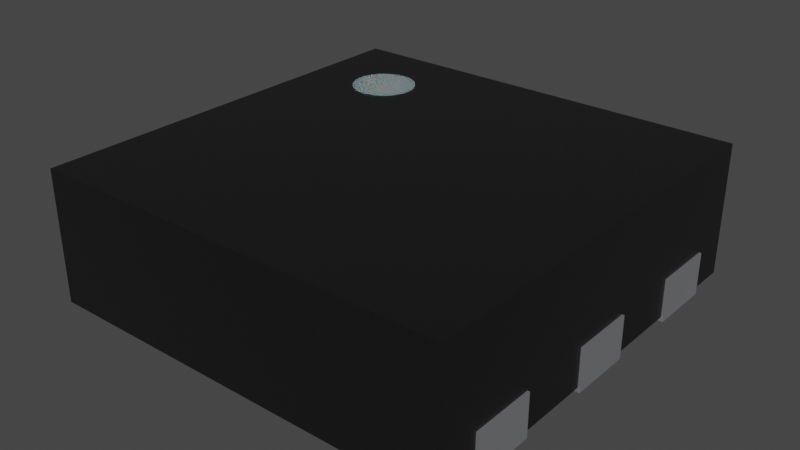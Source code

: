 # Source: DFN-6-1EP_2x2mm_P0.65mm_EP1x1.6mm.blend  (saved by Blender 4.1.23; exported with 4.5.12 LTS)
import bpy
from mathutils import Matrix  # noqa: F401  (used for matrix-valued properties, if any)

bpy.ops.wm.read_factory_settings(use_empty=True)
scene = bpy.context.scene
scene.name = 'Scene'

# ---- collections
col_collection = bpy.data.collections.new('Collection'); scene.collection.children.link(col_collection)

# ---- materials (node trees are filled in below, after node groups)
mat_metal_pins = bpy.data.materials.new('metal_pins')
mat_metal_pins.use_transparent_shadow = False
mat_metal_pins.preview_render_type = 'CUBE'
mat_plastic_chip = bpy.data.materials.new('plastic_chip')
mat_plastic_chip.use_transparent_shadow = False
mat_plastic_chip.preview_render_type = 'CUBE'
mat_white_markings = bpy.data.materials.new('white_markings')
mat_white_markings.use_transparent_shadow = False
mat_white_markings.preview_render_type = 'FLAT'

# ---- material node trees
mat_metal_pins.use_nodes = True; mat_metal_pins.node_tree.nodes.clear()
_N = mat_metal_pins.node_tree.nodes; _L = mat_metal_pins.node_tree.links
n0 = _N.new('ShaderNodeMapping'); n0.name = 'Mapping'; n0.location = (-1447, -91)
n0.inputs[3].default_value = (4.8, 1.2, 1.1)
n1 = _N.new('ShaderNodeBsdfPrincipled'); n1.name = 'Principled BSDF'; n1.location = (-560, 254)
n1.distribution = 'GGX'
n1.subsurface_method = 'BURLEY'
n1.inputs[1].default_value = 0.7818
n1.inputs[2].default_value = 0.2886
n1.inputs[3].default_value = 1.45
n1.inputs[13].default_value = 0.0
n1.inputs[27].default_value = (0.0, 0.0, 0.0, 1.0)
n1.inputs[28].default_value = 1.0
n2 = _N.new('ShaderNodeOutputMaterial'); n2.name = 'Material Output.002'; n2.location = (-205, 253)
n2.width = 213
n3 = _N.new('ShaderNodeTexNoise'); n3.name = 'Noise Texture.002'; n3.location = (-1228, -73)
n3.inputs[2].default_value = 0.1
n3.inputs[3].default_value = 7.0
n3.inputs[4].default_value = 0.6
n3.inputs[8].default_value = 0.4
n4 = _N.new('ShaderNodeTexCoord'); n4.name = 'Texture Coordinate'; n4.location = (-1636, -116)
n5 = _N.new('ShaderNodeMix'); n5.name = 'Mix.001'; n5.location = (-921, 45)
n5.data_type = 'RGBA'
n5.inputs[6].default_value = (0.9398, 0.9547, 1.0, 1.0)
n5.inputs[7].default_value = (0.13, 0.1259, 0.1359, 1.0)
n6 = _N.new('ShaderNodeBump'); n6.name = 'Bump.001'; n6.location = (-1001, -227)
n6.inputs[0].default_value = 0.05
n6.inputs[1].default_value = 0.01
n6.inputs[2].default_value = 1.0
_L.new(n1.outputs[0], n2.inputs[0])
_L.new(n3.outputs[0], n6.inputs[3])
_L.new(n0.outputs[0], n3.inputs[0])
_L.new(n3.outputs[0], n5.inputs[0])
_L.new(n4.outputs[3], n0.inputs[0])
_L.new(n5.outputs[2], n1.inputs[0])
_L.new(n6.outputs[0], n1.inputs[5])
n2.is_active_output = True
mat_plastic_chip.use_nodes = True; mat_plastic_chip.node_tree.nodes.clear()
_N = mat_plastic_chip.node_tree.nodes; _L = mat_plastic_chip.node_tree.links
n0 = _N.new('ShaderNodeBsdfPrincipled'); n0.name = 'Principled BSDF'; n0.location = (10, 300)
n0.distribution = 'GGX'
n0.subsurface_method = 'BURLEY'
n0.inputs[0].default_value = (0.009312, 0.009312, 0.009312, 1.0)
n0.inputs[1].default_value = 0.1372
n0.inputs[2].default_value = 0.3706
n0.inputs[3].default_value = 1.45
n0.inputs[27].default_value = (0.0, 0.0, 0.0, 1.0)
n0.inputs[28].default_value = 1.0
n1 = _N.new('ShaderNodeOutputMaterial'); n1.name = 'Material Output'; n1.location = (300, 300)
n2 = _N.new('ShaderNodeTexNoise'); n2.name = 'Noise Texture'; n2.location = (-893, 54)
n2.inputs[2].default_value = 200.0
n2.inputs[3].default_value = 3.6
n2.inputs[4].default_value = 0.8375
n3 = _N.new('ShaderNodeBump'); n3.name = 'Bump'; n3.location = (-604, -53)
n3.inputs[0].default_value = 0.08
n3.inputs[1].default_value = 1.0
n3.inputs[2].default_value = 1.0
_L.new(n0.outputs[0], n1.inputs[0])
_L.new(n2.outputs[0], n3.inputs[3])
_L.new(n3.outputs[0], n0.inputs[5])
n1.is_active_output = True
mat_white_markings.use_nodes = True; mat_white_markings.node_tree.nodes.clear()
_N = mat_white_markings.node_tree.nodes; _L = mat_white_markings.node_tree.links
n0 = _N.new('ShaderNodeOutputMaterial'); n0.name = 'Material Output'; n0.location = (300, 300)
n1 = _N.new('ShaderNodeBsdfPrincipled'); n1.name = 'Principled BSDF'; n1.location = (-34, 272)
n1.distribution = 'GGX'
n1.subsurface_method = 'BURLEY'
n1.inputs[1].default_value = 0.02
n1.inputs[2].default_value = 0.4636
n1.inputs[3].default_value = 1.4
n1.inputs[8].default_value = 1.0
n1.inputs[10].default_value = 0.3682
n1.inputs[13].default_value = 0.6591
n1.inputs[18].default_value = 0.2318
n1.inputs[20].default_value = 0.6709
n1.inputs[24].default_value = 0.1191
n1.inputs[27].default_value = (0.0, 0.0, 0.0, 1.0)
n1.inputs[28].default_value = 1.0
n2 = _N.new('ShaderNodeMapping'); n2.name = 'Mapping'; n2.location = (-1010, 265)
n2.inputs[3].default_value = (3.0, 1.0, 1.0)
n3 = _N.new('ShaderNodeTexCoord'); n3.name = 'Texture Coordinate'; n3.location = (-1250, 180)
n4 = _N.new('ShaderNodeBump'); n4.name = 'Bump'; n4.location = (-376, -99)
n4.inputs[0].default_value = 0.05
n4.inputs[1].default_value = 1.0
n4.inputs[2].default_value = 1.0
n5 = _N.new('ShaderNodeTexNoise'); n5.name = 'Noise Texture'; n5.location = (-662, 176)
n5.inputs[2].default_value = 88.0
n5.inputs[3].default_value = 10.8
n5.inputs[4].default_value = 0.9167
n5.inputs[8].default_value = 1.6
n6 = _N.new('ShaderNodeValToRGB'); n6.name = 'ColorRamp'; n6.location = (-354, 186)
while len(n6.color_ramp.elements) > 1: n6.color_ramp.elements.remove(n6.color_ramp.elements[-1])
n6.color_ramp.elements[0].position = 0.0; n6.color_ramp.elements[0].color = (0.2596, 0.2596, 0.2596, 1.0)
_e = n6.color_ramp.elements.new(1.0); _e.color = (0.6303, 0.6303, 0.6303, 1.0)
n7 = _N.new('ShaderNodeMix'); n7.name = 'Mix'; n7.location = (-204, 152)
n7.data_type = 'RGBA'
n7.inputs[0].default_value = 0.3682
n7.inputs[7].default_value = (0.2525, 0.2525, 0.2525, 1.0)
_L.new(n5.outputs[0], n6.inputs[0])
_L.new(n1.outputs[0], n0.inputs[0])
_L.new(n3.outputs[2], n2.inputs[0])
_L.new(n2.outputs[0], n5.inputs[0])
_L.new(n5.outputs[0], n4.inputs[3])
_L.new(n4.outputs[0], n1.inputs[5])
_L.new(n6.outputs[0], n7.inputs[6])
_L.new(n7.outputs[2], n1.inputs[0])
n0.is_active_output = True

# ---- world
world_world = bpy.data.worlds.new('World'); scene.world = world_world
world_world.use_nodes = True; world_world.node_tree.nodes.clear()
_N = world_world.node_tree.nodes; _L = world_world.node_tree.links
n0 = _N.new('ShaderNodeOutputWorld'); n0.name = 'World Output'; n0.location = (300, 300)
n1 = _N.new('ShaderNodeBackground'); n1.name = 'Background'; n1.location = (10, 300)
n1.inputs[0].default_value = (0.05088, 0.05088, 0.05088, 1.0)
_L.new(n1.outputs[0], n0.inputs[0])
n0.is_active_output = True
world_world.color = (0.05088, 0.05088, 0.05088)
world_world.use_sun_shadow = False
world_world.sun_shadow_jitter_overblur = 0.0

# ---- meshes
me_shape_indexedfaceset_049 = bpy.data.meshes.new('Shape_IndexedFaceSet.049')
me_shape_indexedfaceset_049.from_pydata([(-0.325, -0.307, 0.0), (-0.354, -0.315, 0.0), (-0.325, -0.205, 0.0), (-0.297, -0.271, 0.0), (-0.339, -0.199, 0.0), (-0.394, -0.315, 0.0), (-0.339, -0.313, 0.008), (-0.339, -0.313, 0.0), (-0.313, -0.298, 0.008), (-0.313, -0.298, 0.0), (-0.303, -0.285, 0.008), (-0.303, -0.285, 0.0), (-0.297, -0.271, 0.008), (-0.295, -0.256, 0.0), (-0.297, -0.241, 0.0), (-0.303, -0.226, 0.0), (-0.325, -0.205, 0.008), (-0.313, -0.214, 0.0), (-0.354, -0.197, 0.0), (-0.394, -0.197, 0.079), (-0.394, -0.197, 0.0), (0.303, -0.03, 0.008), (0.325, -0.205, 0.008), (0.339, -0.057, 0.008), (0.339, -0.199, 0.008), (-0.39, 0.315, 0.008), (-0.39, 0.39, 0.008), (-0.354, -0.197, 0.008), (-0.339, 0.313, 0.008), (-0.39, -0.059, 0.008), (-0.39, -0.197, 0.008), (0.297, -0.241, 0.008), (0.295, -0.256, 0.008), (-0.325, -0.051, 0.008), (-0.339, -0.199, 0.008), (0.297, -0.271, 0.008), (0.39, -0.197, 0.008), (-0.313, -0.042, 0.008), (-0.303, -0.226, 0.008), (-0.177, -0.323, 0.008), (-0.39, -0.39, 0.008), (-0.325, -0.307, 0.008), (-0.297, -0.241, 0.008), (-0.295, -0.256, 0.008), (-0.313, -0.214, 0.008), (0.303, -0.285, 0.008), (0.313, -0.298, 0.008), (0.325, -0.307, 0.008), (0.325, 0.205, 0.008), (0.39, -0.315, 0.008), (0.325, 0.051, 0.008), (-0.098, 0.323, 0.008), (-0.303, 0.285, 0.008), (0.297, 0.015, 0.008), (-0.297, 0.241, 0.008), (0.339, 0.199, 0.008), (0.339, 0.057, 0.008), (-0.303, 0.226, 0.008), (-0.313, 0.214, 0.008), (-0.339, 0.057, 0.008), (-0.354, -0.315, 0.008), (-0.39, -0.315, 0.008), (-0.325, 0.205, 0.008), (-0.325, 0.051, 0.008), (0.325, 0.307, 0.008), (0.313, 0.298, 0.008), (0.303, 0.285, 0.008), (0.339, 0.313, 0.008), (0.297, 0.271, 0.008), (-0.303, 0.03, 0.008), (-0.297, 0.015, 0.008), (0.295, 0.256, 0.008), (-0.39, 0.197, 0.079), (-0.39, 0.197, 0.008), (-0.39, 0.059, 0.079), (-0.39, 0.059, 0.008), (-0.39, -0.059, 0.079), (-0.39, -0.315, 0.079), (-0.394, -0.315, 0.079), (-0.39, -0.197, 0.079), (0.39, 0.315, 0.079), (0.39, 0.315, 0.008), (0.39, 0.39, 0.008), (0.39, 0.059, 0.008), (0.39, 0.197, 0.008), (-0.39, 0.39, 0.252), (0.354, 0.315, 0.008), (0.339, 0.313, 0.0), (0.325, 0.307, 0.0), (0.313, 0.298, 0.0), (0.295, 0.256, 0.0), (0.303, 0.226, 0.008), (0.297, 0.241, 0.008), (0.313, 0.214, 0.008), (0.313, 0.214, 0.0), (0.354, 0.197, 0.008), (0.339, 0.199, 0.0), (-0.394, 0.315, 0.079), (-0.39, 0.315, 0.079), (-0.354, 0.315, 0.008), (0.39, 0.197, 0.079), (-0.339, 0.199, 0.008), (-0.354, 0.197, 0.008), (-0.303, 0.226, 0.0), (-0.297, 0.241, 0.0), (-0.295, 0.256, 0.008), (-0.295, 0.256, 0.0), (-0.297, 0.271, 0.008), (-0.297, 0.271, 0.0), (-0.313, 0.298, 0.008), (-0.303, 0.285, 0.0), (-0.325, 0.307, 0.008), (-0.313, 0.298, 0.0), (-0.325, 0.307, 0.0), (-0.339, 0.313, 0.0), (-0.354, 0.197, 0.0), (0.394, 0.059, 0.0), (0.354, 0.059, 0.008), (0.354, 0.059, 0.0), (0.339, 0.057, 0.0), (0.325, 0.051, 0.0), (0.313, 0.042, 0.008), (0.313, 0.042, 0.0), (0.303, 0.03, 0.008), (0.303, 0.03, 0.0), (0.295, 0.0, 0.008), (0.295, 0.0, 0.0), (0.297, -0.015, 0.008), (0.313, -0.042, 0.008), (0.303, -0.03, 0.0), (0.325, -0.051, 0.008), (-0.354, 0.059, 0.008), (-0.394, 0.059, 0.0), (0.39, -0.059, 0.079), (0.39, -0.059, 0.008), (0.354, -0.059, 0.008), (0.394, -0.059, 0.0), (-0.339, -0.057, 0.008), (-0.339, -0.057, 0.0), (-0.303, -0.03, 0.008), (-0.303, -0.03, 0.0), (-0.297, -0.015, 0.008), (-0.295, 0.0, 0.008), (-0.295, 0.0, 0.0), (-0.297, 0.015, 0.0), (-0.313, 0.042, 0.008), (-0.313, 0.042, 0.0), (-0.339, 0.057, 0.0), (-0.354, -0.059, 0.008), (-0.354, -0.059, 0.0), (0.39, -0.197, 0.079), (0.354, -0.197, 0.008), (0.325, -0.205, 0.0), (0.313, -0.214, 0.008), (0.303, -0.226, 0.008), (0.303, -0.226, 0.0), (0.297, -0.241, 0.0), (0.303, -0.285, 0.0), (0.339, -0.313, 0.008), (0.354, -0.315, 0.0), (0.39, -0.315, 0.079), (0.354, -0.315, 0.008), (0.39, -0.39, 0.008), (-0.177, -0.323, 0.0), (0.177, -0.323, 0.008), (0.177, -0.323, 0.0), (0.177, 0.323, 0.0), (0.177, 0.323, 0.008), (-0.098, 0.323, 0.0), (-0.177, 0.244, 0.008), (-0.177, 0.244, 0.0), (0.39, 0.39, 0.252), (-0.39, -0.39, 0.252), (0.39, -0.39, 0.252), (-0.394, -0.059, 0.079), (0.394, 0.197, 0.079), (0.394, -0.197, 0.079), (0.394, -0.315, 0.079), (0.39, 0.059, 0.079), (0.394, -0.059, 0.079), (0.303, 0.285, 0.0), (0.354, 0.197, 0.0), (0.354, 0.315, 0.0), (0.394, 0.315, 0.0), (0.297, 0.271, 0.0), (0.394, 0.197, 0.0), (0.325, 0.205, 0.0), (0.297, 0.241, 0.0), (0.303, 0.226, 0.0), (0.394, 0.315, 0.079), (-0.325, 0.205, 0.0), (-0.339, 0.199, 0.0), (-0.313, 0.214, 0.0), (-0.354, 0.315, 0.0), (-0.394, 0.197, 0.0), (-0.394, 0.315, 0.0), (-0.394, 0.197, 0.079), (0.354, -0.059, 0.0), (0.297, 0.015, 0.0), (0.325, -0.051, 0.0), (0.297, -0.015, 0.0), (0.339, -0.057, 0.0), (0.313, -0.042, 0.0), (0.394, 0.059, 0.079), (-0.325, -0.051, 0.0), (-0.313, -0.042, 0.0), (-0.354, 0.059, 0.0), (-0.325, 0.051, 0.0), (-0.297, -0.015, 0.0), (-0.303, 0.03, 0.0), (-0.394, 0.059, 0.079), (-0.394, -0.059, 0.0), (0.313, -0.214, 0.0), (0.339, -0.199, 0.0), (0.354, -0.197, 0.0), (0.394, -0.197, 0.0), (0.297, -0.271, 0.0), (0.295, -0.256, 0.0), (0.325, -0.307, 0.0), (0.339, -0.313, 0.0), (0.313, -0.298, 0.0), (0.394, -0.315, 0.0), (-0.2362, 0.2953, 0.252), (-0.2362, 0.2953, 0.2532), (-0.2247, 0.2941, 0.252), (-0.2247, 0.2941, 0.2532), (-0.2136, 0.2908, 0.252), (-0.2136, 0.2908, 0.2532), (-0.2034, 0.2853, 0.252), (-0.2034, 0.2853, 0.2532), (-0.1945, 0.278, 0.252), (-0.1945, 0.278, 0.2532), (-0.1871, 0.269, 0.252), (-0.1871, 0.269, 0.2532), (-0.1817, 0.2588, 0.252), (-0.1817, 0.2588, 0.2532), (-0.1783, 0.2477, 0.252), (-0.1783, 0.2477, 0.2532), (-0.1772, 0.2362, 0.252), (-0.1772, 0.2362, 0.2532), (-0.1783, 0.2247, 0.252), (-0.1783, 0.2247, 0.2532), (-0.1817, 0.2136, 0.252), (-0.1817, 0.2136, 0.2532), (-0.1871, 0.2034, 0.252), (-0.1871, 0.2034, 0.2532), (-0.1945, 0.1945, 0.252), (-0.1945, 0.1945, 0.2532), (-0.2034, 0.1871, 0.252), (-0.2034, 0.1871, 0.2532), (-0.2136, 0.1817, 0.252), (-0.2136, 0.1817, 0.2532), (-0.2247, 0.1783, 0.252), (-0.2247, 0.1783, 0.2532), (-0.2362, 0.1772, 0.252), (-0.2362, 0.1772, 0.2532), (-0.2477, 0.1783, 0.252), (-0.2477, 0.1783, 0.2532), (-0.2588, 0.1817, 0.252), (-0.2588, 0.1817, 0.2532), (-0.269, 0.1871, 0.252), (-0.269, 0.1871, 0.2532), (-0.278, 0.1945, 0.252), (-0.278, 0.1945, 0.2532), (-0.2853, 0.2034, 0.252), (-0.2853, 0.2034, 0.2532), (-0.2908, 0.2136, 0.252), (-0.2908, 0.2136, 0.2532), (-0.2941, 0.2247, 0.252), (-0.2941, 0.2247, 0.2532), (-0.2953, 0.2362, 0.252), (-0.2953, 0.2362, 0.2532), (-0.2941, 0.2477, 0.252), (-0.2941, 0.2477, 0.2532), (-0.2908, 0.2588, 0.252), (-0.2908, 0.2588, 0.2532), (-0.2853, 0.269, 0.252), (-0.2853, 0.269, 0.2532), (-0.278, 0.278, 0.252), (-0.278, 0.278, 0.2532), (-0.269, 0.2853, 0.252), (-0.269, 0.2853, 0.2532), (-0.2588, 0.2908, 0.252), (-0.2588, 0.2908, 0.2532), (-0.2477, 0.2941, 0.252), (-0.2477, 0.2941, 0.2532)], [], [(11, 7, 0), (11, 0, 9), (18, 5, 1), (18, 1, 7), (18, 20, 5), (2, 11, 3), (2, 3, 13), (2, 4, 18), (2, 18, 7), (2, 7, 11), (15, 13, 14), (15, 2, 13), (17, 2, 15), (77, 61, 78), (61, 5, 78), (60, 1, 61), (61, 1, 5), (6, 7, 60), (60, 7, 1), (41, 0, 6), (6, 0, 7), (8, 9, 41), (41, 9, 0), (10, 11, 8), (8, 11, 9), (12, 3, 10), (10, 3, 11), (43, 13, 12), (12, 13, 3), (38, 14, 42), (42, 14, 43), (43, 14, 13), (44, 15, 38), (38, 15, 14), (16, 17, 44), (44, 17, 15), (34, 2, 16), (16, 2, 17), (27, 4, 34), (34, 4, 2), (27, 18, 4), (19, 30, 79), (27, 30, 18), (19, 20, 30), (30, 20, 18), (19, 5, 20), (78, 5, 19), (21, 154, 153), (164, 154, 21), (128, 22, 130), (153, 22, 128), (130, 24, 23), (25, 99, 26), (22, 24, 130), (148, 27, 137), (99, 28, 26), (29, 27, 148), (30, 27, 29), (164, 31, 154), (23, 151, 135), (28, 111, 26), (135, 151, 134), (24, 151, 23), (164, 32, 31), (137, 34, 33), (27, 34, 137), (164, 35, 32), (151, 36, 134), (33, 16, 37), (34, 16, 33), (38, 39, 139), (139, 39, 141), (40, 39, 41), (42, 39, 38), (43, 39, 42), (37, 44, 139), (164, 45, 35), (12, 39, 43), (10, 39, 12), (16, 44, 37), (8, 39, 10), (41, 39, 8), (164, 46, 45), (44, 38, 139), (164, 47, 46), (93, 121, 48), (91, 121, 93), (91, 123, 121), (40, 162, 39), (158, 162, 161), (47, 162, 158), (167, 123, 91), (73, 75, 102), (161, 162, 49), (121, 50, 48), (111, 51, 26), (164, 162, 47), (39, 162, 164), (109, 51, 111), (52, 51, 109), (142, 39, 169), (141, 39, 142), (125, 167, 164), (53, 167, 125), (167, 53, 123), (127, 125, 164), (107, 169, 52), (105, 169, 107), (54, 169, 105), (48, 56, 55), (57, 169, 54), (50, 56, 48), (58, 169, 57), (52, 169, 51), (55, 117, 95), (51, 82, 26), (56, 117, 55), (75, 131, 102), (167, 82, 51), (102, 59, 101), (6, 40, 41), (60, 40, 6), (61, 40, 60), (131, 59, 102), (62, 63, 58), (101, 63, 62), (167, 64, 82), (59, 63, 101), (95, 83, 84), (117, 83, 95), (65, 64, 167), (63, 145, 58), (58, 145, 169), (167, 66, 65), (64, 67, 82), (167, 68, 66), (145, 69, 169), (67, 86, 82), (69, 70, 169), (167, 71, 68), (70, 142, 169), (167, 92, 71), (127, 164, 21), (86, 81, 82), (21, 153, 128), (167, 91, 92), (26, 98, 25), (26, 85, 98), (85, 72, 98), (72, 74, 73), (73, 74, 75), (85, 74, 72), (85, 76, 74), (76, 30, 29), (76, 79, 30), (77, 40, 61), (79, 172, 77), (85, 172, 76), (76, 172, 79), (77, 172, 40), (78, 79, 77), (19, 79, 78), (80, 82, 81), (171, 82, 80), (100, 171, 80), (83, 100, 84), (178, 100, 83), (178, 171, 100), (150, 133, 134), (150, 134, 36), (162, 160, 49), (173, 150, 160), (173, 178, 133), (173, 133, 150), (173, 171, 178), (173, 160, 162), (171, 85, 82), (82, 85, 26), (80, 81, 189), (81, 183, 189), (86, 182, 81), (81, 182, 183), (67, 87, 86), (86, 87, 182), (64, 88, 67), (67, 88, 87), (65, 89, 64), (64, 89, 88), (66, 180, 65), (65, 180, 89), (68, 184, 66), (66, 184, 180), (71, 90, 68), (68, 90, 184), (91, 187, 92), (92, 187, 71), (71, 187, 90), (93, 188, 91), (91, 188, 187), (48, 94, 93), (93, 94, 188), (55, 186, 48), (48, 186, 94), (95, 96, 55), (55, 96, 186), (95, 181, 96), (97, 25, 98), (99, 25, 193), (97, 195, 25), (25, 195, 193), (175, 84, 100), (95, 84, 181), (175, 185, 84), (84, 185, 181), (101, 191, 102), (102, 191, 115), (62, 190, 101), (101, 190, 191), (58, 192, 62), (62, 192, 190), (57, 103, 58), (58, 103, 192), (54, 104, 57), (57, 104, 103), (105, 106, 54), (54, 106, 104), (52, 108, 107), (107, 108, 105), (105, 108, 106), (109, 110, 52), (52, 110, 108), (111, 112, 109), (109, 112, 110), (28, 113, 111), (111, 113, 112), (99, 114, 28), (28, 114, 113), (99, 193, 114), (72, 73, 196), (73, 194, 196), (102, 115, 73), (73, 115, 194), (178, 83, 203), (83, 116, 203), (117, 118, 83), (83, 118, 116), (56, 119, 117), (117, 119, 118), (50, 120, 56), (56, 120, 119), (121, 122, 50), (50, 122, 120), (123, 124, 121), (121, 124, 122), (53, 198, 123), (123, 198, 124), (125, 126, 53), (53, 126, 198), (21, 200, 127), (127, 200, 125), (125, 200, 126), (128, 129, 21), (21, 129, 200), (130, 202, 128), (128, 202, 129), (23, 199, 130), (130, 199, 202), (135, 201, 23), (23, 201, 199), (135, 197, 201), (210, 75, 74), (131, 75, 206), (210, 132, 75), (75, 132, 206), (179, 134, 133), (135, 134, 197), (179, 136, 134), (134, 136, 197), (137, 138, 148), (148, 138, 149), (33, 204, 137), (137, 204, 138), (37, 205, 33), (33, 205, 204), (139, 140, 37), (37, 140, 205), (141, 208, 139), (139, 208, 140), (142, 143, 141), (141, 143, 208), (69, 144, 70), (70, 144, 142), (142, 144, 143), (145, 209, 69), (69, 209, 144), (63, 146, 145), (145, 146, 209), (59, 207, 63), (63, 207, 146), (131, 147, 59), (59, 147, 207), (131, 206, 147), (76, 29, 174), (29, 211, 174), (148, 149, 29), (29, 149, 211), (150, 36, 176), (36, 215, 176), (151, 214, 36), (36, 214, 215), (24, 213, 151), (151, 213, 214), (22, 152, 24), (24, 152, 213), (153, 212, 22), (22, 212, 152), (154, 155, 153), (153, 155, 212), (31, 156, 154), (154, 156, 155), (32, 217, 31), (31, 217, 156), (45, 216, 35), (35, 216, 32), (32, 216, 217), (46, 157, 45), (45, 157, 216), (47, 220, 46), (46, 220, 157), (158, 218, 47), (47, 218, 220), (161, 219, 158), (158, 219, 218), (161, 159, 219), (177, 49, 160), (161, 49, 159), (177, 221, 49), (49, 221, 159), (172, 173, 162), (172, 162, 40), (169, 163, 170), (39, 163, 169), (39, 164, 163), (164, 165, 163), (164, 166, 165), (167, 166, 164), (167, 168, 166), (51, 168, 167), (51, 169, 168), (169, 170, 168), (196, 98, 72), (97, 98, 196), (174, 74, 76), (210, 74, 174), (189, 100, 80), (175, 100, 189), (176, 160, 150), (177, 160, 176), (203, 133, 178), (179, 133, 203), (180, 87, 88), (180, 88, 89), (181, 183, 182), (181, 182, 87), (181, 180, 184), (181, 185, 183), (181, 87, 180), (186, 184, 90), (186, 90, 187), (186, 96, 181), (186, 181, 184), (188, 186, 187), (94, 186, 188), (175, 183, 185), (189, 183, 175), (103, 191, 190), (103, 190, 192), (193, 194, 115), (193, 115, 191), (193, 195, 194), (113, 103, 104), (113, 104, 106), (113, 114, 193), (113, 193, 191), (113, 191, 103), (110, 106, 108), (110, 113, 106), (112, 113, 110), (97, 194, 195), (196, 194, 97), (124, 119, 120), (124, 120, 122), (197, 116, 118), (197, 118, 119), (197, 124, 198), (197, 136, 116), (197, 119, 124), (199, 198, 126), (199, 126, 200), (199, 201, 197), (199, 197, 198), (129, 199, 200), (202, 199, 129), (179, 203, 136), (203, 116, 136), (140, 138, 204), (140, 204, 205), (206, 211, 149), (206, 149, 138), (206, 132, 211), (207, 140, 208), (207, 208, 143), (207, 147, 206), (207, 206, 138), (207, 138, 140), (209, 143, 144), (209, 207, 143), (146, 207, 209), (210, 174, 132), (174, 211, 132), (212, 213, 152), (156, 214, 213), (156, 212, 155), (156, 213, 212), (159, 215, 214), (159, 221, 215), (159, 214, 156), (157, 217, 216), (218, 156, 217), (218, 219, 159), (218, 159, 156), (218, 217, 157), (220, 218, 157), (177, 215, 221), (176, 215, 177), (170, 163, 165), (166, 168, 170), (166, 170, 165), (172, 85, 171), (172, 171, 173), (222, 223, 225, 224), (224, 225, 227, 226), (226, 227, 229, 228), (228, 229, 231, 230), (230, 231, 233, 232), (232, 233, 235, 234), (234, 235, 237, 236), (236, 237, 239, 238), (238, 239, 241, 240), (240, 241, 243, 242), (242, 243, 245, 244), (244, 245, 247, 246), (246, 247, 249, 248), (248, 249, 251, 250), (250, 251, 253, 252), (252, 253, 255, 254), (254, 255, 257, 256), (256, 257, 259, 258), (258, 259, 261, 260), (260, 261, 263, 262), (262, 263, 265, 264), (264, 265, 267, 266), (266, 267, 269, 268), (268, 269, 271, 270), (270, 271, 273, 272), (272, 273, 275, 274), (274, 275, 277, 276), (276, 277, 279, 278), (278, 279, 281, 280), (280, 281, 283, 282), (225, 223, 285, 283, 281, 279, 277, 275, 273, 271, 269, 267, 265, 263, 261, 259, 257, 255, 253, 251, 249, 247, 245, 243, 241, 239, 237, 235, 233, 231, 229, 227), (282, 283, 285, 284), (284, 285, 223, 222), (222, 224, 226, 228, 230, 232, 234, 236, 238, 240, 242, 244, 246, 248, 250, 252, 254, 256, 258, 260, 262, 264, 266, 268, 270, 272, 274, 276, 278, 280, 282, 284)])
me_shape_indexedfaceset_049.polygons.foreach_set('use_smooth', [True] * 474)
me_shape_indexedfaceset_049.polygons.foreach_set('material_index', [0, 0, 0, 0, 0, 0, 0, 0, 0, 0, 0, 0, 0, 0, 0, 0, 0, 0, 0, 0, 0, 0, 0, 0, 0, 0, 0, 0, 0, 0, 0, 0, 0, 0, 0, 0, 0, 0, 0, 0, 0, 0, 0, 0, 0, 0, 0, 1, 1, 1, 1, 1, 1, 1, 1, 1, 1, 1, 1, 1, 1, 1, 1, 1, 1, 1, 1, 1, 1, 1, 1, 1, 1, 1, 1, 1, 1, 1, 1, 1, 1, 1, 1, 1, 1, 1, 1, 1, 1, 1, 1, 1, 1, 1, 1, 1, 1, 1, 1, 1, 1, 1, 1, 1, 1, 1, 1, 1, 1, 1, 1, 1, 1, 1, 1, 1, 1, 1, 1, 1, 1, 1, 1, 1, 1, 1, 1, 1, 1, 1, 1, 1, 1, 1, 1, 1, 1, 1, 1, 1, 1, 1, 1, 1, 1, 1, 1, 1, 1, 1, 1, 1, 1, 1, 1, 1, 1, 1, 1, 1, 0, 0, 1, 1, 1, 1, 1, 1, 1, 1, 1, 1, 1, 1, 1, 1, 1, 1, 0, 0, 0, 0, 0, 0, 0, 0, 0, 0, 0, 0, 0, 0, 0, 0, 0, 0, 0, 0, 0, 0, 0, 0, 0, 0, 0, 0, 0, 0, 0, 0, 0, 0, 0, 0, 0, 0, 0, 0, 0, 0, 0, 0, 0, 0, 0, 0, 0, 0, 0, 0, 0, 0, 0, 0, 0, 0, 0, 0, 0, 0, 0, 0, 0, 0, 0, 0, 0, 0, 0, 0, 0, 0, 0, 0, 0, 0, 0, 0, 0, 0, 0, 0, 0, 0, 0, 0, 0, 0, 0, 0, 0, 0, 0, 0, 0, 0, 0, 0, 0, 0, 0, 0, 0, 0, 0, 0, 0, 0, 0, 0, 0, 0, 0, 0, 0, 0, 0, 0, 0, 0, 0, 0, 0, 0, 0, 0, 0, 0, 0, 0, 0, 0, 0, 0, 0, 0, 0, 0, 0, 0, 0, 0, 0, 0, 0, 0, 0, 0, 0, 0, 0, 0, 0, 0, 0, 0, 0, 0, 1, 1, 0, 0, 0, 0, 0, 0, 0, 0, 0, 0, 0, 0, 0, 0, 0, 0, 0, 0, 0, 0, 0, 0, 0, 0, 0, 0, 0, 0, 0, 0, 0, 0, 0, 0, 0, 0, 0, 0, 0, 0, 0, 0, 0, 0, 0, 0, 0, 0, 0, 0, 0, 0, 0, 0, 0, 0, 0, 0, 0, 0, 0, 0, 0, 0, 0, 0, 0, 0, 0, 0, 0, 0, 0, 0, 0, 0, 0, 0, 0, 0, 0, 0, 0, 0, 0, 0, 0, 0, 0, 0, 0, 0, 0, 0, 0, 0, 0, 0, 1, 1, 2, 2, 2, 2, 2, 2, 2, 2, 2, 2, 2, 2, 2, 2, 2, 2, 2, 2, 2, 2, 2, 2, 2, 2, 2, 2, 2, 2, 2, 2, 2, 2, 2, 2])
_k = set([(0, 7), (0, 9), (1, 5), (1, 7), (2, 4), (2, 17), (3, 11), (3, 13), (4, 18), (5, 20), (5, 78), (6, 41), (6, 60), (8, 10), (8, 41), (9, 11), (10, 12), (12, 43), (13, 14), (14, 15), (15, 17), (16, 34), (16, 44), (18, 20), (19, 20), (19, 78), (19, 79), (21, 127), (21, 128), (22, 24), (22, 153), (23, 130), (23, 135), (24, 151), (25, 26), (25, 98), (25, 99), (26, 82), (26, 85), (27, 30), (27, 34), (28, 99), (28, 111), (29, 30), (29, 76), (29, 148), (30, 79), (31, 32), (31, 154), (32, 35), (33, 37), (33, 137), (35, 45), (36, 134), (36, 150), (36, 151), (37, 139), (38, 42), (38, 44), (39, 163), (39, 164), (39, 169), (40, 61), (40, 162), (40, 172), (42, 43), (45, 46), (46, 47), (47, 158), (48, 55), (48, 93), (49, 160), (49, 161), (49, 162), (50, 56), (50, 121), (51, 167), (51, 169), (52, 107), (52, 109), (53, 123), (53, 125), (54, 57), (54, 105), (55, 95), (56, 117), (57, 58), (58, 62), (59, 63), (59, 131), (60, 61), (61, 77), (62, 101), (63, 145), (64, 65), (64, 67), (65, 66), (66, 68), (67, 86), (68, 71), (69, 70), (69, 145), (70, 142), (71, 92), (72, 73), (72, 98), (72, 196), (73, 75), (73, 102), (74, 75), (74, 76), (74, 210), (75, 131), (76, 174), (77, 78), (77, 79), (80, 81), (80, 100), (80, 189), (81, 82), (81, 86), (82, 171), (83, 84), (83, 117), (83, 178), (84, 95), (84, 100), (85, 171), (85, 172), (87, 88), (87, 182), (88, 89), (89, 180), (90, 184), (90, 187), (91, 92), (91, 93), (94, 186), (94, 188), (96, 181), (96, 186), (97, 98), (97, 195), (97, 196), (100, 175), (101, 102), (103, 104), (103, 192), (104, 106), (105, 107), (106, 108), (108, 110), (109, 111), (110, 112), (112, 113), (113, 114), (114, 193), (115, 191), (115, 194), (116, 118), (116, 136), (116, 203), (118, 119), (119, 120), (120, 122), (121, 123), (122, 124), (124, 198), (125, 127), (126, 198), (126, 200), (128, 130), (129, 200), (129, 202), (132, 206), (132, 210), (132, 211), (133, 134), (133, 178), (133, 179), (134, 135), (136, 179), (136, 197), (137, 148), (138, 149), (138, 204), (139, 141), (140, 205), (140, 208), (141, 142), (143, 144), (143, 208), (144, 209), (146, 207), (146, 209), (147, 206), (147, 207), (149, 211), (150, 160), (150, 176), (152, 212), (152, 213), (153, 154), (155, 156), (155, 212), (156, 217), (157, 216), (157, 220), (158, 161), (159, 219), (159, 221), (160, 177), (162, 173), (163, 165), (163, 170), (164, 165), (164, 167), (165, 166), (166, 167), (166, 168), (168, 170), (171, 173), (172, 173), (174, 210), (174, 211), (175, 185), (175, 189), (176, 177), (176, 215), (177, 221), (178, 203), (179, 203), (180, 184), (181, 185), (182, 183), (183, 185), (183, 189), (187, 188), (190, 191), (190, 192), (193, 195), (194, 195), (194, 196), (197, 201), (199, 201), (199, 202), (204, 205), (213, 214), (214, 215), (215, 221), (216, 217), (218, 219), (218, 220), (222, 224), (222, 284), (223, 225), (223, 285), (224, 226), (225, 227), (226, 228), (227, 229), (228, 230), (229, 231), (230, 232), (231, 233), (232, 234), (233, 235), (234, 236), (235, 237), (236, 238), (237, 239), (238, 240), (239, 241), (240, 242), (241, 243), (242, 244), (243, 245), (244, 246), (245, 247), (246, 248), (247, 249), (248, 250), (249, 251), (250, 252), (251, 253), (252, 254), (253, 255), (254, 256), (255, 257), (256, 258), (257, 259), (258, 260), (259, 261), (260, 262), (261, 263), (262, 264), (263, 265), (264, 266), (265, 267), (266, 268), (267, 269), (268, 270), (269, 271), (270, 272), (271, 273), (272, 274), (273, 275), (274, 276), (275, 277), (276, 278), (277, 279), (278, 280), (279, 281), (280, 282), (281, 283), (282, 284), (283, 285)])
me_shape_indexedfaceset_049.attributes.new('sharp_edge', 'BOOLEAN', 'EDGE').data.foreach_set('value', [ (min(e.vertices), max(e.vertices)) in _k for e in me_shape_indexedfaceset_049.edges])
_uv = me_shape_indexedfaceset_049.uv_layers.new(name='UVMap')
_uv.uv.foreach_set('vector', [0.1371, 0.1145, 0.09146, 0.07894, 0.1092, 0.08655, 0.1371, 0.1145, 0.1092, 0.08655, 0.1245, 0.09797, 0.07242, 0.2261, 0.02166, 0.0764, 0.07242, 0.0764, 0.07242, 0.2261, 0.07242, 0.0764, 0.09146, 0.07894, 0.07242, 0.2261, 0.02166, 0.2261, 0.02166, 0.0764, 0.1092, 0.216, 0.1371, 0.1145, 0.1448, 0.1322, 0.1092, 0.216, 0.1448, 0.1322, 0.1473, 0.1513, 0.1092, 0.216, 0.09146, 0.2236, 0.07242, 0.2261, 0.1092, 0.216, 0.07242, 0.2261, 0.09146, 0.07894, 0.1092, 0.216, 0.09146, 0.07894, 0.1371, 0.1145, 0.1371, 0.1893, 0.1473, 0.1513, 0.1448, 0.1703, 0.1371, 0.1893, 0.1092, 0.216, 0.1473, 0.1513, 0.1245, 0.2046, 0.1092, 0.216, 0.1371, 0.1893, 0.02674, 0.5568, 0.02674, 0.4667, 0.02166, 0.5568, 0.02674, 0.4667, 0.02166, 0.4565, 0.02166, 0.5568, 0.07242, 0.4667, 0.07242, 0.4565, 0.02674, 0.4667, 0.02674, 0.4667, 0.07242, 0.4565, 0.02166, 0.4565, 0.09146, 0.4667, 0.09146, 0.4565, 0.07242, 0.4667, 0.07242, 0.4667, 0.09146, 0.4565, 0.07242, 0.4565, 0.1092, 0.4667, 0.1092, 0.4565, 0.09146, 0.4667, 0.09146, 0.4667, 0.1092, 0.4565, 0.09146, 0.4565, 0.1245, 0.4667, 0.1245, 0.4565, 0.1092, 0.4667, 0.1092, 0.4667, 0.1245, 0.4565, 0.1092, 0.4565, 0.1145, 0.4667, 0.1145, 0.4565, 0.09797, 0.4667, 0.09797, 0.4667, 0.1145, 0.4565, 0.09797, 0.4565, 0.1322, 0.4667, 0.1322, 0.4565, 0.1145, 0.4667, 0.1145, 0.4667, 0.1322, 0.4565, 0.1145, 0.4565, 0.1513, 0.4667, 0.1513, 0.4565, 0.1322, 0.4667, 0.1322, 0.4667, 0.1513, 0.4565, 0.1322, 0.4565, 0.1893, 0.4667, 0.1703, 0.4565, 0.1703, 0.4667, 0.1703, 0.4667, 0.1703, 0.4565, 0.1513, 0.4667, 0.1513, 0.4667, 0.1703, 0.4565, 0.1513, 0.4565, 0.2046, 0.4667, 0.1893, 0.4565, 0.1893, 0.4667, 0.1893, 0.4667, 0.1893, 0.4565, 0.1703, 0.4565, 0.1092, 0.4667, 0.1245, 0.4565, 0.1245, 0.4667, 0.2046, 0.4667, 0.2046, 0.4565, 0.1893, 0.4565, 0.09146, 0.4667, 0.1092, 0.4565, 0.1092, 0.4667, 0.1092, 0.4667, 0.1092, 0.4565, 0.1245, 0.4565, 0.07242, 0.4667, 0.09146, 0.4565, 0.09146, 0.4667, 0.09146, 0.4667, 0.09146, 0.4565, 0.1092, 0.4565, 0.07242, 0.4667, 0.07242, 0.4565, 0.09146, 0.4565, 0.02166, 0.5568, 0.02674, 0.4667, 0.02674, 0.5568, 0.07242, 0.4667, 0.02674, 0.4667, 0.07242, 0.4565, 0.02166, 0.5568, 0.02166, 0.4565, 0.02674, 0.4667, 0.02674, 0.4667, 0.02166, 0.4565, 0.07242, 0.4565, 0.2261, 0.5568, 0.0764, 0.4565, 0.2261, 0.4565, 0.0764, 0.5568, 0.0764, 0.4565, 0.2261, 0.5568, 0.9062, 0.4381, 0.9062, 0.1893, 0.9189, 0.2046, 0.7463, 0.06625, 0.9062, 0.1893, 0.9062, 0.4381, 0.9189, 0.4228, 0.9341, 0.216, 0.9341, 0.4114, 0.9189, 0.2046, 0.9341, 0.216, 0.9189, 0.4228, 0.9341, 0.4114, 0.9519, 0.2236, 0.9519, 0.4038, 0.02674, 0.8759, 0.07242, 0.8759, 0.02674, 0.9711, 0.9341, 0.216, 0.9519, 0.2236, 0.9341, 0.4114, 0.07242, 0.4013, 0.07242, 0.2261, 0.09146, 0.4038, 0.07242, 0.8759, 0.09146, 0.8734, 0.02674, 0.9711, 0.02674, 0.4013, 0.07242, 0.2261, 0.07242, 0.4013, 0.02674, 0.2261, 0.07242, 0.2261, 0.02674, 0.4013, 0.7463, 0.06625, 0.8986, 0.1703, 0.9062, 0.1893, 0.9519, 0.4038, 0.9709, 0.2261, 0.9709, 0.4013, 0.09146, 0.8734, 0.1092, 0.8657, 0.02674, 0.9711, 0.9709, 0.4013, 0.9709, 0.2261, 1.017, 0.4013, 0.9519, 0.2236, 0.9709, 0.2261, 0.9519, 0.4038, 0.7463, 0.06625, 0.896, 0.1513, 0.8986, 0.1703, 0.09146, 0.4038, 0.09146, 0.2236, 0.1092, 0.4114, 0.07242, 0.2261, 0.09146, 0.2236, 0.09146, 0.4038, 0.7463, 0.06625, 0.8986, 0.1322, 0.896, 0.1513, 0.9709, 0.2261, 1.017, 0.2261, 1.017, 0.4013, 0.1092, 0.4114, 0.1092, 0.216, 0.1245, 0.4228, 0.09146, 0.2236, 0.1092, 0.216, 0.1092, 0.4114, 0.1371, 0.1893, 0.297, 0.06625, 0.1371, 0.4381, 0.1371, 0.4381, 0.297, 0.06625, 0.1448, 0.4571, 0.02674, -0.01878, 0.297, 0.06625, 0.1092, 0.08655, 0.1448, 0.1703, 0.297, 0.06625, 0.1371, 0.1893, 0.1473, 0.1513, 0.297, 0.06625, 0.1448, 0.1703, 0.1245, 0.4228, 0.1245, 0.2046, 0.1371, 0.4381, 0.7463, 0.06625, 0.9062, 0.1145, 0.8986, 0.1322, 0.1448, 0.1322, 0.297, 0.06625, 0.1473, 0.1513, 0.1371, 0.1145, 0.297, 0.06625, 0.1448, 0.1322, 0.1092, 0.216, 0.1245, 0.2046, 0.1245, 0.4228, 0.1245, 0.09797, 0.297, 0.06625, 0.1371, 0.1145, 0.1092, 0.08655, 0.297, 0.06625, 0.1245, 0.09797, 0.7463, 0.06625, 0.9189, 0.09797, 0.9062, 0.1145, 0.1245, 0.2046, 0.1371, 0.1893, 0.1371, 0.4381, 0.7463, 0.06625, 0.9341, 0.08655, 0.9189, 0.09797, 0.9189, 0.7477, 0.9189, 0.5294, 0.9341, 0.7363, 0.9062, 0.7629, 0.9189, 0.5294, 0.9189, 0.7477, 0.9062, 0.7629, 0.9062, 0.5142, 0.9189, 0.5294, 0.02674, -0.01878, 1.017, -0.01878, 0.297, 0.06625, 0.9519, 0.07894, 1.017, -0.01878, 0.9709, 0.0764, 0.9341, 0.08655, 1.017, -0.01878, 0.9519, 0.07894, 0.7463, 0.886, 0.9062, 0.5142, 0.9062, 0.7629, 0.02674, 0.7261, 0.02674, 0.551, 0.07242, 0.7261, 0.9709, 0.0764, 1.017, -0.01878, 1.017, 0.0764, 0.9189, 0.5294, 0.9341, 0.5409, 0.9341, 0.7363, 0.1092, 0.8657, 0.3973, 0.886, 0.02674, 0.9711, 0.7463, 0.06625, 1.017, -0.01878, 0.9341, 0.08655, 0.297, 0.06625, 1.017, -0.01878, 0.7463, 0.06625, 0.1245, 0.8543, 0.3973, 0.886, 0.1092, 0.8657, 0.1371, 0.8378, 0.3973, 0.886, 0.1245, 0.8543, 0.1473, 0.4761, 0.297, 0.06625, 0.297, 0.7858, 0.1448, 0.4571, 0.297, 0.06625, 0.1473, 0.4761, 0.896, 0.4761, 0.7463, 0.886, 0.7463, 0.06625, 0.8986, 0.4952, 0.7463, 0.886, 0.896, 0.4761, 0.7463, 0.886, 0.8986, 0.4952, 0.9062, 0.5142, 0.8986, 0.4571, 0.896, 0.4761, 0.7463, 0.06625, 0.1448, 0.8201, 0.297, 0.7858, 0.1371, 0.8378, 0.1473, 0.801, 0.297, 0.7858, 0.1448, 0.8201, 0.1448, 0.782, 0.297, 0.7858, 0.1473, 0.801, 0.9341, 0.7363, 0.9519, 0.5485, 0.9519, 0.7287, 0.1371, 0.7629, 0.297, 0.7858, 0.1448, 0.782, 0.9341, 0.5409, 0.9519, 0.5485, 0.9341, 0.7363, 0.1245, 0.7477, 0.297, 0.7858, 0.1371, 0.7629, 0.1371, 0.8378, 0.297, 0.7858, 0.3973, 0.886, 0.9519, 0.7287, 0.9709, 0.551, 0.9709, 0.7261, 0.3973, 0.886, 1.017, 0.9711, 0.02674, 0.9711, 0.9519, 0.5485, 0.9709, 0.551, 0.9519, 0.7287, 0.02674, 0.551, 0.07242, 0.551, 0.07242, 0.7261, 0.7463, 0.886, 1.017, 0.9711, 0.3973, 0.886, 0.07242, 0.7261, 0.09146, 0.5485, 0.09146, 0.7287, 0.09146, 0.07894, 0.02674, -0.01878, 0.1092, 0.08655, 0.07242, 0.0764, 0.02674, -0.01878, 0.09146, 0.07894, 0.02674, 0.0764, 0.02674, -0.01878, 0.07242, 0.0764, 0.07242, 0.551, 0.09146, 0.5485, 0.07242, 0.7261, 0.1092, 0.7363, 0.1092, 0.5409, 0.1245, 0.7477, 0.09146, 0.7287, 0.1092, 0.5409, 0.1092, 0.7363, 0.7463, 0.886, 0.9341, 0.8657, 1.017, 0.9711, 0.09146, 0.5485, 0.1092, 0.5409, 0.09146, 0.7287, 0.9709, 0.7261, 1.017, 0.551, 1.017, 0.7261, 0.9709, 0.551, 1.017, 0.551, 0.9709, 0.7261, 0.9189, 0.8543, 0.9341, 0.8657, 0.7463, 0.886, 0.1092, 0.5409, 0.1245, 0.5294, 0.1245, 0.7477, 0.1245, 0.7477, 0.1245, 0.5294, 0.297, 0.7858, 0.7463, 0.886, 0.9062, 0.8378, 0.9189, 0.8543, 0.9341, 0.8657, 0.9519, 0.8734, 1.017, 0.9711, 0.7463, 0.886, 0.8986, 0.8201, 0.9062, 0.8378, 0.1245, 0.5294, 0.1371, 0.5142, 0.297, 0.7858, 0.9519, 0.8734, 0.9709, 0.8759, 1.017, 0.9711, 0.1371, 0.5142, 0.1448, 0.4952, 0.297, 0.7858, 0.7463, 0.886, 0.896, 0.801, 0.8986, 0.8201, 0.1448, 0.4952, 0.1473, 0.4761, 0.297, 0.7858, 0.7463, 0.886, 0.8986, 0.782, 0.896, 0.801, 0.8986, 0.4571, 0.7463, 0.06625, 0.9062, 0.4381, 0.9709, 0.8759, 1.017, 0.8759, 1.017, 0.9711, 0.9062, 0.4381, 0.9189, 0.2046, 0.9189, 0.4228, 0.7463, 0.886, 0.9062, 0.7629, 0.8986, 0.782, 0.9711, 0.4667, 0.8759, 0.5568, 0.8759, 0.4667, 0.9711, 0.4667, 0.9711, 0.7763, 0.8759, 0.5568, 0.9711, 0.7763, 0.7261, 0.5568, 0.8759, 0.5568, 0.7261, 0.5568, 0.551, 0.5568, 0.7261, 0.4667, 0.7261, 0.4667, 0.551, 0.5568, 0.551, 0.4667, 0.9711, 0.7763, 0.551, 0.5568, 0.7261, 0.5568, 0.9711, 0.7763, 0.4013, 0.5568, 0.551, 0.5568, 0.4013, 0.5568, 0.2261, 0.4667, 0.4013, 0.4667, 0.4013, 0.5568, 0.2261, 0.5568, 0.2261, 0.4667, 0.0764, 0.5568, -0.01878, 0.4667, 0.0764, 0.4667, 0.2261, 0.5568, -0.01878, 0.7763, 0.0764, 0.5568, 0.9711, 0.7763, -0.01878, 0.7763, 0.4013, 0.5568, 0.4013, 0.5568, -0.01878, 0.7763, 0.2261, 0.5568, 0.0764, 0.5568, -0.01878, 0.7763, -0.01878, 0.4667, 0.02166, 0.0764, 0.02674, 0.2261, 0.02674, 0.0764, 0.02166, 0.2261, 0.02674, 0.2261, 0.02166, 0.0764, 0.8759, 0.5568, 0.9711, 0.4667, 0.8759, 0.4667, 0.9711, 0.7763, 0.9711, 0.4667, 0.8759, 0.5568, 0.7261, 0.5568, 0.9711, 0.7763, 0.8759, 0.5568, 0.551, 0.4667, 0.7261, 0.5568, 0.7261, 0.4667, 0.551, 0.5568, 0.7261, 0.5568, 0.551, 0.4667, 0.551, 0.5568, 0.9711, 0.7763, 0.7261, 0.5568, 0.2261, 0.5568, 0.4013, 0.5568, 0.4013, 0.4667, 0.2261, 0.5568, 0.4013, 0.4667, 0.2261, 0.4667, -0.01878, 0.4667, 0.0764, 0.5568, 0.0764, 0.4667, -0.01878, 0.7763, 0.2261, 0.5568, 0.0764, 0.5568, -0.01878, 0.7763, 0.551, 0.5568, 0.4013, 0.5568, -0.01878, 0.7763, 0.4013, 0.5568, 0.2261, 0.5568, -0.01878, 0.7763, 0.9711, 0.7763, 0.551, 0.5568, -0.01878, 0.7763, 0.0764, 0.5568, -0.01878, 0.4667, 1.017, 0.7763, 0.02674, 0.7763, 1.017, 0.4667, 1.017, 0.4667, 0.02674, 0.7763, 0.02674, 0.4667, 1.017, 0.5568, 1.017, 0.4667, 1.022, 0.5568, 1.017, 0.4667, 1.022, 0.4565, 1.022, 0.5568, 0.9709, 0.4667, 0.9709, 0.4565, 1.017, 0.4667, 1.017, 0.4667, 0.9709, 0.4565, 1.022, 0.4565, 0.9519, 0.4667, 0.9519, 0.4565, 0.9709, 0.4667, 0.9709, 0.4667, 0.9519, 0.4565, 0.9709, 0.4565, 0.9341, 0.4667, 0.9341, 0.4565, 0.9519, 0.4667, 0.9519, 0.4667, 0.9341, 0.4565, 0.9519, 0.4565, 0.9189, 0.4667, 0.9189, 0.4565, 0.9341, 0.4667, 0.9341, 0.4667, 0.9189, 0.4565, 0.9341, 0.4565, 0.8378, 0.4667, 0.8378, 0.4565, 0.8543, 0.4667, 0.8543, 0.4667, 0.8378, 0.4565, 0.8543, 0.4565, 0.8201, 0.4667, 0.8201, 0.4565, 0.8378, 0.4667, 0.8378, 0.4667, 0.8201, 0.4565, 0.8378, 0.4565, 0.801, 0.4667, 0.801, 0.4565, 0.8201, 0.4667, 0.8201, 0.4667, 0.801, 0.4565, 0.8201, 0.4565, 0.7629, 0.4667, 0.782, 0.4565, 0.782, 0.4667, 0.782, 0.4667, 0.782, 0.4565, 0.801, 0.4667, 0.801, 0.4667, 0.782, 0.4565, 0.801, 0.4565, 0.7477, 0.4667, 0.7629, 0.4565, 0.7629, 0.4667, 0.7629, 0.4667, 0.7629, 0.4565, 0.782, 0.4565, 0.9341, 0.4667, 0.9189, 0.4565, 0.9189, 0.4667, 0.7477, 0.4667, 0.7477, 0.4565, 0.7629, 0.4565, 0.9519, 0.4667, 0.9341, 0.4565, 0.9341, 0.4667, 0.9341, 0.4667, 0.9341, 0.4565, 0.9189, 0.4565, 0.9709, 0.4667, 0.9519, 0.4565, 0.9519, 0.4667, 0.9519, 0.4667, 0.9519, 0.4565, 0.9341, 0.4565, 0.9709, 0.4667, 0.9709, 0.4565, 0.9519, 0.4565, 0.02166, 0.5568, 0.02674, 0.4667, 0.02674, 0.5568, 0.07242, 0.4667, 0.02674, 0.4667, 0.07242, 0.4565, 0.02166, 0.5568, 0.02166, 0.4565, 0.02674, 0.4667, 0.02674, 0.4667, 0.02166, 0.4565, 0.07242, 0.4565, 1.022, 0.5568, 1.017, 0.4667, 1.017, 0.5568, 0.9709, 0.4667, 1.017, 0.4667, 0.9709, 0.4565, 1.022, 0.5568, 1.022, 0.4565, 1.017, 0.4667, 1.017, 0.4667, 1.022, 0.4565, 0.9709, 0.4565, 0.09146, 0.4667, 0.09146, 0.4565, 0.07242, 0.4667, 0.07242, 0.4667, 0.09146, 0.4565, 0.07242, 0.4565, 0.1092, 0.4667, 0.1092, 0.4565, 0.09146, 0.4667, 0.09146, 0.4667, 0.1092, 0.4565, 0.09146, 0.4565, 0.1245, 0.4667, 0.1245, 0.4565, 0.1092, 0.4667, 0.1092, 0.4667, 0.1245, 0.4565, 0.1092, 0.4565, 0.7629, 0.4667, 0.7629, 0.4565, 0.7477, 0.4667, 0.7477, 0.4667, 0.7629, 0.4565, 0.7477, 0.4565, 0.782, 0.4667, 0.782, 0.4565, 0.7629, 0.4667, 0.7629, 0.4667, 0.782, 0.4565, 0.7629, 0.4565, 0.801, 0.4667, 0.801, 0.4565, 0.782, 0.4667, 0.782, 0.4667, 0.801, 0.4565, 0.782, 0.4565, 0.8378, 0.4667, 0.8201, 0.4565, 0.8201, 0.4667, 0.8201, 0.4667, 0.8201, 0.4565, 0.801, 0.4667, 0.801, 0.4667, 0.8201, 0.4565, 0.801, 0.4565, 0.8543, 0.4667, 0.8378, 0.4565, 0.8378, 0.4667, 0.8378, 0.4667, 0.8378, 0.4565, 0.8201, 0.4565, 0.1092, 0.4667, 0.1245, 0.4565, 0.1245, 0.4667, 0.8543, 0.4667, 0.8543, 0.4565, 0.8378, 0.4565, 0.09146, 0.4667, 0.1092, 0.4565, 0.1092, 0.4667, 0.1092, 0.4667, 0.1092, 0.4565, 0.1245, 0.4565, 0.07242, 0.4667, 0.09146, 0.4565, 0.09146, 0.4667, 0.09146, 0.4667, 0.09146, 0.4565, 0.1092, 0.4565, 0.07242, 0.4667, 0.07242, 0.4565, 0.09146, 0.4565, 0.02674, 0.5568, 0.02674, 0.4667, 0.02166, 0.5568, 0.02674, 0.4667, 0.02166, 0.4565, 0.02166, 0.5568, 0.07242, 0.4667, 0.07242, 0.4565, 0.02674, 0.4667, 0.02674, 0.4667, 0.07242, 0.4565, 0.02166, 0.4565, 1.017, 0.5568, 1.017, 0.4667, 1.022, 0.5568, 1.017, 0.4667, 1.022, 0.4565, 1.022, 0.5568, 0.9709, 0.4667, 0.9709, 0.4565, 1.017, 0.4667, 1.017, 0.4667, 0.9709, 0.4565, 1.022, 0.4565, 0.9519, 0.4667, 0.9519, 0.4565, 0.9709, 0.4667, 0.9709, 0.4667, 0.9519, 0.4565, 0.9709, 0.4565, 0.9341, 0.4667, 0.9341, 0.4565, 0.9519, 0.4667, 0.9519, 0.4667, 0.9341, 0.4565, 0.9519, 0.4565, 0.9189, 0.4667, 0.9189, 0.4565, 0.9341, 0.4667, 0.9341, 0.4667, 0.9189, 0.4565, 0.9341, 0.4565, 0.5142, 0.4667, 0.5142, 0.4565, 0.5294, 0.4667, 0.5294, 0.4667, 0.5142, 0.4565, 0.5294, 0.4565, 0.4952, 0.4667, 0.4952, 0.4565, 0.5142, 0.4667, 0.5142, 0.4667, 0.4952, 0.4565, 0.5142, 0.4565, 0.4761, 0.4667, 0.4761, 0.4565, 0.4952, 0.4667, 0.4952, 0.4667, 0.4761, 0.4565, 0.4952, 0.4565, 0.4381, 0.4667, 0.4571, 0.4565, 0.4571, 0.4667, 0.4571, 0.4667, 0.4571, 0.4565, 0.4761, 0.4667, 0.4761, 0.4667, 0.4571, 0.4565, 0.4761, 0.4565, 0.4228, 0.4667, 0.4381, 0.4565, 0.4381, 0.4667, 0.4381, 0.4667, 0.4381, 0.4565, 0.4571, 0.4565, 0.9341, 0.4667, 0.9189, 0.4565, 0.9189, 0.4667, 0.4228, 0.4667, 0.4228, 0.4565, 0.4381, 0.4565, 0.9519, 0.4667, 0.9341, 0.4565, 0.9341, 0.4667, 0.9341, 0.4667, 0.9341, 0.4565, 0.9189, 0.4565, 0.9709, 0.4667, 0.9519, 0.4565, 0.9519, 0.4667, 0.9519, 0.4667, 0.9519, 0.4565, 0.9341, 0.4565, 0.9709, 0.4667, 0.9709, 0.4565, 0.9519, 0.4565, 0.02166, 0.5568, 0.02674, 0.4667, 0.02674, 0.5568, 0.07242, 0.4667, 0.02674, 0.4667, 0.07242, 0.4565, 0.02166, 0.5568, 0.02166, 0.4565, 0.02674, 0.4667, 0.02674, 0.4667, 0.02166, 0.4565, 0.07242, 0.4565, 1.022, 0.5568, 1.017, 0.4667, 1.017, 0.5568, 0.9709, 0.4667, 1.017, 0.4667, 0.9709, 0.4565, 1.022, 0.5568, 1.022, 0.4565, 1.017, 0.4667, 1.017, 0.4667, 1.022, 0.4565, 0.9709, 0.4565, 0.09146, 0.4667, 0.09146, 0.4565, 0.07242, 0.4667, 0.07242, 0.4667, 0.09146, 0.4565, 0.07242, 0.4565, 0.1092, 0.4667, 0.1092, 0.4565, 0.09146, 0.4667, 0.09146, 0.4667, 0.1092, 0.4565, 0.09146, 0.4565, 0.1245, 0.4667, 0.1245, 0.4565, 0.1092, 0.4667, 0.1092, 0.4667, 0.1245, 0.4565, 0.1092, 0.4565, 0.4381, 0.4667, 0.4381, 0.4565, 0.4228, 0.4667, 0.4228, 0.4667, 0.4381, 0.4565, 0.4228, 0.4565, 0.4571, 0.4667, 0.4571, 0.4565, 0.4381, 0.4667, 0.4381, 0.4667, 0.4571, 0.4565, 0.4381, 0.4565, 0.4761, 0.4667, 0.4761, 0.4565, 0.4571, 0.4667, 0.4571, 0.4667, 0.4761, 0.4565, 0.4571, 0.4565, 0.5142, 0.4667, 0.4952, 0.4565, 0.4952, 0.4667, 0.4952, 0.4667, 0.4952, 0.4565, 0.4761, 0.4667, 0.4761, 0.4667, 0.4952, 0.4565, 0.4761, 0.4565, 0.5294, 0.4667, 0.5142, 0.4565, 0.5142, 0.4667, 0.5142, 0.4667, 0.5142, 0.4565, 0.4952, 0.4565, 0.1092, 0.4667, 0.1245, 0.4565, 0.1245, 0.4667, 0.5294, 0.4667, 0.5294, 0.4565, 0.5142, 0.4565, 0.09146, 0.4667, 0.1092, 0.4565, 0.1092, 0.4667, 0.1092, 0.4667, 0.1092, 0.4565, 0.1245, 0.4565, 0.07242, 0.4667, 0.09146, 0.4565, 0.09146, 0.4667, 0.09146, 0.4667, 0.09146, 0.4565, 0.1092, 0.4565, 0.07242, 0.4667, 0.07242, 0.4565, 0.09146, 0.4565, 0.02674, 0.5568, 0.02674, 0.4667, 0.02166, 0.5568, 0.02674, 0.4667, 0.02166, 0.4565, 0.02166, 0.5568, 0.07242, 0.4667, 0.07242, 0.4565, 0.02674, 0.4667, 0.02674, 0.4667, 0.07242, 0.4565, 0.02166, 0.4565, 1.017, 0.5568, 1.017, 0.4667, 1.022, 0.5568, 1.017, 0.4667, 1.022, 0.4565, 1.022, 0.5568, 0.9709, 0.4667, 0.9709, 0.4565, 1.017, 0.4667, 1.017, 0.4667, 0.9709, 0.4565, 1.022, 0.4565, 0.9519, 0.4667, 0.9519, 0.4565, 0.9709, 0.4667, 0.9709, 0.4667, 0.9519, 0.4565, 0.9709, 0.4565, 0.9341, 0.4667, 0.9341, 0.4565, 0.9519, 0.4667, 0.9519, 0.4667, 0.9341, 0.4565, 0.9519, 0.4565, 0.9189, 0.4667, 0.9189, 0.4565, 0.9341, 0.4667, 0.9341, 0.4667, 0.9189, 0.4565, 0.9341, 0.4565, 0.1893, 0.4667, 0.1893, 0.4565, 0.2046, 0.4667, 0.2046, 0.4667, 0.1893, 0.4565, 0.2046, 0.4565, 0.1703, 0.4667, 0.1703, 0.4565, 0.1893, 0.4667, 0.1893, 0.4667, 0.1703, 0.4565, 0.1893, 0.4565, 0.1513, 0.4667, 0.1513, 0.4565, 0.1703, 0.4667, 0.1703, 0.4667, 0.1513, 0.4565, 0.1703, 0.4565, 0.1145, 0.4667, 0.1322, 0.4565, 0.1322, 0.4667, 0.1322, 0.4667, 0.1322, 0.4565, 0.1513, 0.4667, 0.1513, 0.4667, 0.1322, 0.4565, 0.1513, 0.4565, 0.09797, 0.4667, 0.1145, 0.4565, 0.1145, 0.4667, 0.1145, 0.4667, 0.1145, 0.4565, 0.1322, 0.4565, 0.9341, 0.4667, 0.9189, 0.4565, 0.9189, 0.4667, 0.09797, 0.4667, 0.09797, 0.4565, 0.1145, 0.4565, 0.9519, 0.4667, 0.9341, 0.4565, 0.9341, 0.4667, 0.9341, 0.4667, 0.9341, 0.4565, 0.9189, 0.4565, 0.9709, 0.4667, 0.9519, 0.4565, 0.9519, 0.4667, 0.9519, 0.4667, 0.9519, 0.4565, 0.9341, 0.4565, 0.9709, 0.4667, 0.9709, 0.4565, 0.9519, 0.4565, 1.022, 0.5568, 1.017, 0.4667, 1.017, 0.5568, 0.9709, 0.4667, 1.017, 0.4667, 0.9709, 0.4565, 1.022, 0.5568, 1.022, 0.4565, 1.017, 0.4667, 1.017, 0.4667, 1.022, 0.4565, 0.9709, 0.4565, 0.02674, 0.7763, 1.017, 0.7763, 1.017, 0.4667, 0.02674, 0.7763, 1.017, 0.4667, 0.02674, 0.4667, 0.7858, 0.4667, 0.06625, 0.4565, 0.7858, 0.4565, 0.06625, 0.4667, 0.06625, 0.4565, 0.7858, 0.4667, 0.297, 0.4667, 0.7463, 0.4667, 0.297, 0.4565, 0.7463, 0.4667, 0.7463, 0.4565, 0.297, 0.4565, 0.06625, 0.4667, 0.886, 0.4565, 0.06625, 0.4565, 0.886, 0.4667, 0.886, 0.4565, 0.06625, 0.4667, 0.7463, 0.4667, 0.3973, 0.4565, 0.7463, 0.4565, 0.3973, 0.4667, 0.3973, 0.4565, 0.7463, 0.4667, 0.886, 0.4667, 0.7858, 0.4667, 0.886, 0.4565, 0.7858, 0.4667, 0.7858, 0.4565, 0.886, 0.4565, 0.02166, 0.7261, 0.02674, 0.8759, 0.02674, 0.7261, 0.02166, 0.8759, 0.02674, 0.8759, 0.02166, 0.7261, 0.02166, 0.4013, 0.02674, 0.551, 0.02674, 0.4013, 0.02166, 0.551, 0.02674, 0.551, 0.02166, 0.4013, 1.022, 0.8759, 1.017, 0.7261, 1.017, 0.8759, 1.022, 0.7261, 1.017, 0.7261, 1.022, 0.8759, 1.022, 0.2261, 1.017, 0.0764, 1.017, 0.2261, 1.022, 0.0764, 1.017, 0.0764, 1.022, 0.2261, 1.022, 0.551, 1.017, 0.4013, 1.017, 0.551, 1.022, 0.4013, 1.017, 0.4013, 1.022, 0.551, 0.9062, 0.8378, 0.9519, 0.8734, 0.9341, 0.8657, 0.9062, 0.8378, 0.9341, 0.8657, 0.9189, 0.8543, 0.9709, 0.7261, 1.022, 0.8759, 0.9709, 0.8759, 0.9709, 0.7261, 0.9709, 0.8759, 0.9519, 0.8734, 0.9709, 0.7261, 0.9062, 0.8378, 0.8986, 0.8201, 0.9709, 0.7261, 1.022, 0.7261, 1.022, 0.8759, 0.9709, 0.7261, 0.9519, 0.8734, 0.9062, 0.8378, 0.9341, 0.7363, 0.8986, 0.8201, 0.896, 0.801, 0.9341, 0.7363, 0.896, 0.801, 0.8986, 0.782, 0.9341, 0.7363, 0.9519, 0.7287, 0.9709, 0.7261, 0.9341, 0.7363, 0.9709, 0.7261, 0.8986, 0.8201, 0.9062, 0.7629, 0.9341, 0.7363, 0.8986, 0.782, 0.9189, 0.7477, 0.9341, 0.7363, 0.9062, 0.7629, 0.7261, 0.5568, 0.8759, 0.4565, 0.7261, 0.4565, 0.8759, 0.5568, 0.8759, 0.4565, 0.7261, 0.5568, 0.1371, 0.7629, 0.09146, 0.7287, 0.1092, 0.7363, 0.1371, 0.7629, 0.1092, 0.7363, 0.1245, 0.7477, 0.07242, 0.8759, 0.02166, 0.7261, 0.07242, 0.7261, 0.07242, 0.8759, 0.07242, 0.7261, 0.09146, 0.7287, 0.07242, 0.8759, 0.02166, 0.8759, 0.02166, 0.7261, 0.1092, 0.8657, 0.1371, 0.7629, 0.1448, 0.782, 0.1092, 0.8657, 0.1448, 0.782, 0.1473, 0.801, 0.1092, 0.8657, 0.09146, 0.8734, 0.07242, 0.8759, 0.1092, 0.8657, 0.07242, 0.8759, 0.09146, 0.7287, 0.1092, 0.8657, 0.09146, 0.7287, 0.1371, 0.7629, 0.1371, 0.8378, 0.1473, 0.801, 0.1448, 0.8201, 0.1371, 0.8378, 0.1092, 0.8657, 0.1473, 0.801, 0.1245, 0.8543, 0.1092, 0.8657, 0.1371, 0.8378, 0.8759, 0.5568, 0.7261, 0.4565, 0.8759, 0.4565, 0.7261, 0.5568, 0.7261, 0.4565, 0.8759, 0.5568, 0.9062, 0.5142, 0.9519, 0.5485, 0.9341, 0.5409, 0.9062, 0.5142, 0.9341, 0.5409, 0.9189, 0.5294, 0.9709, 0.4013, 1.022, 0.551, 0.9709, 0.551, 0.9709, 0.4013, 0.9709, 0.551, 0.9519, 0.5485, 0.9709, 0.4013, 0.9062, 0.5142, 0.8986, 0.4952, 0.9709, 0.4013, 1.022, 0.4013, 1.022, 0.551, 0.9709, 0.4013, 0.9519, 0.5485, 0.9062, 0.5142, 0.9341, 0.4114, 0.8986, 0.4952, 0.896, 0.4761, 0.9341, 0.4114, 0.896, 0.4761, 0.8986, 0.4571, 0.9341, 0.4114, 0.9519, 0.4038, 0.9709, 0.4013, 0.9341, 0.4114, 0.9709, 0.4013, 0.8986, 0.4952, 0.9062, 0.4381, 0.9341, 0.4114, 0.8986, 0.4571, 0.9189, 0.4228, 0.9341, 0.4114, 0.9062, 0.4381, 0.4013, 0.5568, 0.551, 0.5568, 0.4013, 0.4565, 0.551, 0.5568, 0.551, 0.4565, 0.4013, 0.4565, 0.1371, 0.4381, 0.09146, 0.4038, 0.1092, 0.4114, 0.1371, 0.4381, 0.1092, 0.4114, 0.1245, 0.4228, 0.07242, 0.551, 0.02166, 0.4013, 0.07242, 0.4013, 0.07242, 0.551, 0.07242, 0.4013, 0.09146, 0.4038, 0.07242, 0.551, 0.02166, 0.551, 0.02166, 0.4013, 0.1092, 0.5409, 0.1371, 0.4381, 0.1448, 0.4571, 0.1092, 0.5409, 0.1448, 0.4571, 0.1473, 0.4761, 0.1092, 0.5409, 0.09146, 0.5485, 0.07242, 0.551, 0.1092, 0.5409, 0.07242, 0.551, 0.09146, 0.4038, 0.1092, 0.5409, 0.09146, 0.4038, 0.1371, 0.4381, 0.1371, 0.5142, 0.1473, 0.4761, 0.1448, 0.4952, 0.1371, 0.5142, 0.1092, 0.5409, 0.1473, 0.4761, 0.1245, 0.5294, 0.1092, 0.5409, 0.1371, 0.5142, 0.551, 0.5568, 0.4013, 0.5568, 0.551, 0.4565, 0.4013, 0.5568, 0.4013, 0.4565, 0.551, 0.4565, 0.9189, 0.2046, 0.9519, 0.2236, 0.9341, 0.216, 0.8986, 0.1703, 0.9709, 0.2261, 0.9519, 0.2236, 0.8986, 0.1703, 0.9189, 0.2046, 0.9062, 0.1893, 0.8986, 0.1703, 0.9519, 0.2236, 0.9189, 0.2046, 0.9709, 0.0764, 1.022, 0.2261, 0.9709, 0.2261, 0.9709, 0.0764, 1.022, 0.0764, 1.022, 0.2261, 0.9709, 0.0764, 0.9709, 0.2261, 0.8986, 0.1703, 0.9062, 0.1145, 0.896, 0.1513, 0.8986, 0.1322, 0.9341, 0.08655, 0.8986, 0.1703, 0.896, 0.1513, 0.9341, 0.08655, 0.9519, 0.07894, 0.9709, 0.0764, 0.9341, 0.08655, 0.9709, 0.0764, 0.8986, 0.1703, 0.9341, 0.08655, 0.896, 0.1513, 0.9062, 0.1145, 0.9189, 0.09797, 0.9341, 0.08655, 0.9062, 0.1145, 0.0764, 0.5568, 0.2261, 0.4565, 0.0764, 0.4565, 0.2261, 0.5568, 0.2261, 0.4565, 0.0764, 0.5568, 0.297, 0.7858, 0.297, 0.06625, 0.7463, 0.06625, 0.7463, 0.886, 0.3973, 0.886, 0.297, 0.7858, 0.7463, 0.886, 0.297, 0.7858, 0.7463, 0.06625, 0.02674, -0.01878, 0.02674, 0.9711, 1.017, 0.9711, 0.02674, -0.01878, 1.017, 0.9711, 1.017, -0.01878, 0.2219, 0.7763, 0.2219, 0.7778, 0.2365, 0.7778, 0.2365, 0.7763, 0.2365, 0.7763, 0.2365, 0.7778, 0.2506, 0.7778, 0.2506, 0.7763, 0.2506, 0.7763, 0.2506, 0.7778, 0.2635, 0.7778, 0.2635, 0.7763, 0.2635, 0.7763, 0.2635, 0.7778, 0.2749, 0.7778, 0.2749, 0.7763, 0.8289, 0.7763, 0.8289, 0.7778, 0.8176, 0.7778, 0.8176, 0.7763, 0.8176, 0.7763, 0.8176, 0.7778, 0.8046, 0.7778, 0.8046, 0.7763, 0.8046, 0.7763, 0.8046, 0.7778, 0.7905, 0.7778, 0.7905, 0.7763, 0.7905, 0.7763, 0.7905, 0.7778, 0.7759, 0.7778, 0.7759, 0.7763, 0.7759, 0.7763, 0.7759, 0.7778, 0.7613, 0.7778, 0.7613, 0.7763, 0.7613, 0.7763, 0.7613, 0.7778, 0.7472, 0.7778, 0.7472, 0.7763, 0.7472, 0.7763, 0.7472, 0.7778, 0.7343, 0.7778, 0.7343, 0.7763, 0.7343, 0.7763, 0.7343, 0.7778, 0.7229, 0.7778, 0.7229, 0.7763, 0.2749, 0.7763, 0.2749, 0.7778, 0.2635, 0.7778, 0.2635, 0.7763, 0.2635, 0.7763, 0.2635, 0.7778, 0.2506, 0.7778, 0.2506, 0.7763, 0.2506, 0.7763, 0.2506, 0.7778, 0.2365, 0.7778, 0.2365, 0.7763, 0.2365, 0.7763, 0.2365, 0.7778, 0.2219, 0.7778, 0.2219, 0.7763, 0.2219, 0.7763, 0.2219, 0.7778, 0.2073, 0.7778, 0.2073, 0.7763, 0.2073, 0.7763, 0.2073, 0.7778, 0.1932, 0.7778, 0.1932, 0.7763, 0.1932, 0.7763, 0.1932, 0.7778, 0.1803, 0.7778, 0.1803, 0.7763, 0.1803, 0.7763, 0.1803, 0.7778, 0.1689, 0.7778, 0.1689, 0.7763, 0.7229, 0.7763, 0.7229, 0.7778, 0.7343, 0.7778, 0.7343, 0.7763, 0.7343, 0.7763, 0.7343, 0.7778, 0.7472, 0.7778, 0.7472, 0.7763, 0.7472, 0.7763, 0.7472, 0.7778, 0.7613, 0.7778, 0.7613, 0.7763, 0.7613, 0.7763, 0.7613, 0.7778, 0.7759, 0.7778, 0.7759, 0.7763, 0.7759, 0.7763, 0.7759, 0.7778, 0.7905, 0.7778, 0.7905, 0.7763, 0.7905, 0.7763, 0.7905, 0.7778, 0.8046, 0.7778, 0.8046, 0.7763, 0.8046, 0.7763, 0.8046, 0.7778, 0.8176, 0.7778, 0.8176, 0.7763, 0.8176, 0.7763, 0.8176, 0.7778, 0.8289, 0.7778, 0.8289, 0.7763, 0.1689, 0.7763, 0.1689, 0.7778, 0.1803, 0.7778, 0.1803, 0.7763, 0.1803, 0.7763, 0.1803, 0.7778, 0.1932, 0.7778, 0.1932, 0.7763, 0.2365, 0.8494, 0.2219, 0.8509, 0.2073, 0.8494, 0.1932, 0.8452, 0.1803, 0.8382, 0.1689, 0.8289, 0.1596, 0.8176, 0.1526, 0.8046, 0.1484, 0.7905, 0.1469, 0.7759, 0.1484, 0.7613, 0.1526, 0.7472, 0.1596, 0.7343, 0.1689, 0.7229, 0.1803, 0.7136, 0.1932, 0.7067, 0.2073, 0.7024, 0.2219, 0.701, 0.2365, 0.7024, 0.2506, 0.7067, 0.2635, 0.7136, 0.2749, 0.7229, 0.2842, 0.7343, 0.2911, 0.7472, 0.2954, 0.7613, 0.2968, 0.7759, 0.2954, 0.7905, 0.2911, 0.8046, 0.2842, 0.8176, 0.2749, 0.8289, 0.2635, 0.8382, 0.2506, 0.8452, 0.1932, 0.7763, 0.1932, 0.7778, 0.2073, 0.7778, 0.2073, 0.7763, 0.2073, 0.7763, 0.2073, 0.7778, 0.2219, 0.7778, 0.2219, 0.7763, 0.2219, 0.8509, 0.2365, 0.8494, 0.2506, 0.8452, 0.2635, 0.8382, 0.2749, 0.8289, 0.2842, 0.8176, 0.2911, 0.8046, 0.2954, 0.7905, 0.2968, 0.7759, 0.2954, 0.7613, 0.2911, 0.7472, 0.2842, 0.7343, 0.2749, 0.7229, 0.2635, 0.7136, 0.2506, 0.7067, 0.2365, 0.7024, 0.2219, 0.701, 0.2073, 0.7024, 0.1932, 0.7067, 0.1803, 0.7136, 0.1689, 0.7229, 0.1596, 0.7343, 0.1526, 0.7472, 0.1484, 0.7613, 0.1469, 0.7759, 0.1484, 0.7905, 0.1526, 0.8046, 0.1596, 0.8176, 0.1689, 0.8289, 0.1803, 0.8382, 0.1932, 0.8452, 0.2073, 0.8494])
me_shape_indexedfaceset_049.materials.append(mat_metal_pins)
me_shape_indexedfaceset_049.materials.append(mat_plastic_chip)
me_shape_indexedfaceset_049.materials.append(mat_white_markings)
me_shape_indexedfaceset_049.update()
me_shape_indexedfaceset_049.normals_split_custom_set([tuple(v) for v in zip(*[iter([0.0, 0.0, 1.0, 0.0, 0.0, 1.0, 0.0, 0.0, 1.0, 0.0, 0.0, 1.0, 0.0, 0.0, 1.0, 0.0, 0.0, 1.0, 0.0, 0.0, 1.0, 0.0, 0.0, 1.0, 0.0, 0.0, 1.0, 0.0, 0.0, 1.0, 0.0, 0.0, 1.0, 0.0, 0.0, 1.0, 0.0, 0.0, 1.0, 0.0, 0.0, 1.0, 0.0, 0.0, 1.0, 0.0, 0.0, 1.0, 0.0, 0.0, 1.0, 0.0, 0.0, 1.0, 0.0, 0.0, 1.0, 0.0, 0.0, 1.0, 0.0, 0.0, 1.0, 0.0, 0.0, 1.0, 0.0, 0.0, 1.0, 0.0, 0.0, 1.0, 0.0, 0.0, 1.0, 0.0, 0.0, 1.0, 0.0, 0.0, 1.0, 0.0, 0.0, 1.0, 0.0, 0.0, 1.0, 0.0, 0.0, 1.0, 0.0, 0.0, 1.0, 0.0, 0.0, 1.0, 0.0, 0.0, 1.0, 0.0, 0.0, 1.0, 0.0, 0.0, 1.0, 0.0, 0.0, 1.0, 0.0, 0.0, 1.0, 0.0, 0.0, 1.0, 0.0, 0.0, 1.0, 0.0, 1.0, 0.0, 0.0, 1.0, 0.0, 0.0, 1.0, 0.0, 0.0, 1.0, 0.0, 0.0, 1.0, 0.0, 0.0, 1.0, 0.0, -0.06623, 0.9978, 0.0, -0.06623, 0.9978, 0.0, 0.0, 1.0, 0.0, 0.0, 1.0, 0.0, -0.06623, 0.9978, 0.0, 0.0, 1.0, 0.0, -0.2655, 0.9641, 0.0, -0.2655, 0.9641, 0.0, -0.06623, 0.9978, 0.0, -0.06623, 0.9978, 0.0, -0.2655, 0.9641, 0.0, -0.06623, 0.9978, 0.0, -0.5005, 0.8657, 0.0, -0.5005, 0.8657, 0.0, -0.2655, 0.9641, 0.0, -0.2655, 0.9641, 0.0, -0.5005, 0.8657, 0.0, -0.2655, 0.9641, 0.0, -0.7028, 0.7114, 0.0, -0.7028, 0.7114, 0.0, -0.5005, 0.8657, 0.0, -0.5005, 0.8657, 0.0, -0.7028, 0.7114, 0.0, -0.5005, 0.8657, 0.0, -0.8627, 0.5058, 0.0, -0.8627, 0.5058, 0.0, -0.7028, 0.7114, 0.0, -0.7028, 0.7114, 0.0, -0.8627, 0.5058, 0.0, -0.7028, 0.7114, 0.0, -0.9641, 0.2655, 0.0, -0.9641, 0.2655, 0.0, -0.8627, 0.5058, 0.0, -0.8627, 0.5058, 0.0, -0.9641, 0.2655, 0.0, -0.8627, 0.5058, 0.0, -1.0, 2.345e-06, 0.0, -1.0, -2.053e-06, 0.0, -0.9641, 0.2655, 0.0, -0.9641, 0.2655, 0.0, -1.0, -2.053e-06, 0.0, -0.9641, 0.2655, 0.0, -0.8589, -0.5121, 0.0, -0.9673, -0.2537, 0.0, -0.9673, -0.2537, 0.0, -0.9673, -0.2537, 0.0, -0.9673, -0.2537, 0.0, -1.0, 2.345e-06, 0.0, -1.0, 2.345e-06, 0.0, -0.9673, -0.2537, 0.0, -1.0, -2.053e-06, 0.0, -0.6888, -0.725, 0.0, -0.8589, -0.5121, 0.0, -0.8589, -0.5121, 0.0, -0.8589, -0.5121, 0.0, -0.8589, -0.5121, 0.0, -0.9673, -0.2537, 0.0, -0.5005, -0.8657, 0.0, -0.6888, -0.725, 0.0, -0.6888, -0.725, 0.0, -0.6888, -0.725, 0.0, -0.6888, -0.725, 0.0, -0.8589, -0.5121, 0.0, -0.2655, -0.9641, 0.0, -0.5005, -0.8657, 0.0, -0.5005, -0.8657, 0.0, -0.5005, -0.8657, 0.0, -0.5005, -0.8657, 0.0, -0.6888, -0.725, 0.0, -0.06623, -0.9978, 0.0, -0.2655, -0.9641, 0.0, -0.2655, -0.9641, 0.0, -0.2655, -0.9641, 0.0, -0.2655, -0.9641, 0.0, -0.5005, -0.8657, 0.0, -0.06623, -0.9978, 0.0, -0.06623, -0.9978, 0.0, -0.2655, -0.9641, 0.0, 0.0, -1.0, 0.0, 0.0, -1.0, 0.0, 0.0, -1.0, 0.0, -0.06623, -0.9978, 0.0, 0.0, -1.0, 0.0, -0.06623, -0.9978, 0.0, 0.0, -1.0, 0.0, 0.0, -1.0, 0.0, 0.0, -1.0, 0.0, 0.0, -1.0, 0.0, 0.0, -1.0, 0.0, -0.06623, -0.9978, 0.0, 1.0, 0.0, 0.0, 1.0, 0.0, 0.0, 1.0, 0.0, 0.0, 1.0, 0.0, 0.0, 1.0, 0.0, 0.0, 1.0, 0.0, 0.0, 6.196e-08, 0.0, 1.0, 1.573e-08, 0.0, 1.0, 5.047e-08, 0.0, 1.0, -3.399e-10, 0.0, 1.0, 1.573e-08, 0.0, 1.0, 6.196e-08, 0.0, 1.0, -9.816e-08, 0.0, 1.0, 0.0, 0.0, 1.0, 0.0, 0.0, 1.0, 5.047e-08, 0.0, 1.0, 0.0, 0.0, 1.0, -9.816e-08, 0.0, 1.0, 0.0, 0.0, 1.0, 0.0, 0.0, 1.0, 0.0, 0.0, 1.0, 0.0, 0.0, 1.0, -7.263e-08, 0.0, 1.0, -9.674e-09, 0.0, 1.0, 0.0, 0.0, 1.0, 0.0, 0.0, 1.0, 0.0, 0.0, 1.0, 0.0, 0.0, 1.0, 0.0, 0.0, 1.0, 0.0, 0.0, 1.0, -7.263e-08, 0.0, 1.0, -2.763e-08, 0.0, 1.0, -9.674e-09, 0.0, 1.0, 0.0, 0.0, 1.0, 0.0, 0.0, 1.0, 0.0, 0.0, 1.0, 0.0, 0.0, 1.0, 0.0, 0.0, 1.0, 0.0, 0.0, 1.0, -3.399e-10, 0.0, 1.0, 2.468e-08, 0.0, 1.0, 1.573e-08, 0.0, 1.0, 0.0, 0.0, 1.0, 0.0, 0.0, 1.0, 0.0, 0.0, 1.0, -2.763e-08, 0.0, 1.0, 2.75e-09, 0.0, 1.0, -9.674e-09, 0.0, 1.0, 0.0, 0.0, 1.0, 0.0, 0.0, 1.0, 0.0, 0.0, 1.0, 0.0, 0.0, 1.0, 0.0, 0.0, 1.0, 0.0, 0.0, 1.0, -3.399e-10, 0.0, 1.0, -9.869e-09, 0.0, 1.0, 2.468e-08, 0.0, 1.0, 0.0, 0.0, 1.0, 0.0, 0.0, 1.0, 0.0, 0.0, 1.0, 0.0, 0.0, 1.0, 0.0, 0.0, 1.0, 0.0, 0.0, 1.0, -3.399e-10, 0.0, 1.0, 1.397e-08, 0.0, 1.0, -9.869e-09, 0.0, 1.0, 0.0, 0.0, 1.0, 0.0, 0.0, 1.0, 0.0, 0.0, 1.0, 0.0, 0.0, 1.0, 0.0, 0.0, 1.0, 9.816e-08, 0.0, 1.0, 0.0, 0.0, 1.0, 0.0, 0.0, 1.0, 0.0, 0.0, 1.0, -2.388e-08, 0.0, 1.0, -7.518e-10, 0.0, 1.0, -6.376e-08, 0.0, 1.0, -6.376e-08, 0.0, 1.0, -7.518e-10, 0.0, 1.0, 1.217e-07, 0.0, 1.0, -8.838e-09, 0.0, 1.0, -7.518e-10, 0.0, 1.0, 5.619e-09, 0.0, 1.0, 1.761e-08, 0.0, 1.0, -7.518e-10, 0.0, 1.0, -2.388e-08, 0.0, 1.0, 2.506e-08, 0.0, 1.0, -7.518e-10, 0.0, 1.0, 1.761e-08, 0.0, 1.0, 9.816e-08, 0.0, 1.0, -8.205e-08, 0.0, 1.0, -6.376e-08, 0.0, 1.0, -3.399e-10, 0.0, 1.0, 1.937e-09, 0.0, 1.0, 1.397e-08, 0.0, 1.0, -3.308e-08, 0.0, 1.0, -7.518e-10, 0.0, 1.0, 2.506e-08, 0.0, 1.0, 0.0, 0.0, 1.0, -7.518e-10, 0.0, 1.0, -3.308e-08, 0.0, 1.0, 0.0, 0.0, 1.0, -8.205e-08, 0.0, 1.0, 9.816e-08, 0.0, 1.0, 1.296e-08, 0.0, 1.0, -7.518e-10, 0.0, 1.0, 0.0, 0.0, 1.0, 5.619e-09, 0.0, 1.0, -7.518e-10, 0.0, 1.0, 1.296e-08, 0.0, 1.0, -3.399e-10, 0.0, 1.0, -1.845e-09, 0.0, 1.0, 1.937e-09, 0.0, 1.0, -8.205e-08, 0.0, 1.0, -2.388e-08, 0.0, 1.0, -6.376e-08, 0.0, 1.0, -3.399e-10, 0.0, 1.0, -2.122e-09, 0.0, 1.0, -1.845e-09, 0.0, 1.0, 0.0, 0.0, 1.0, 2.106e-08, 0.0, 1.0, 0.0, 0.0, 1.0, 1.271e-09, 0.0, 1.0, 2.106e-08, 0.0, 1.0, 0.0, 0.0, 1.0, 1.271e-09, 0.0, 1.0, 8.369e-08, 0.0, 1.0, 2.106e-08, 0.0, 1.0, -8.838e-09, 0.0, 1.0, 9.675e-09, 0.0, 1.0, -7.518e-10, 0.0, 1.0, 2.763e-08, 0.0, 1.0, 9.675e-09, 0.0, 1.0, 7.263e-08, 0.0, 1.0, -2.122e-09, 0.0, 1.0, 9.675e-09, 0.0, 1.0, 2.763e-08, 0.0, 1.0, -5.779e-10, 0.0, 1.0, 8.369e-08, 0.0, 1.0, 1.271e-09, 0.0, 1.0, 0.0, 0.0, 1.0, 0.0, 0.0, 1.0, 0.0, 0.0, 1.0, 7.263e-08, 0.0, 1.0, 9.675e-09, 0.0, 1.0, 0.0, 0.0, 1.0, 2.106e-08, 0.0, 1.0, 0.0, 0.0, 1.0, 0.0, 0.0, 1.0, 2.75e-09, 0.0, 1.0, 1.339e-09, 0.0, 1.0, -9.674e-09, 0.0, 1.0, -3.399e-10, 0.0, 1.0, 9.675e-09, 0.0, 1.0, -2.122e-09, 0.0, 1.0, -7.518e-10, 0.0, 1.0, 9.675e-09, 0.0, 1.0, -3.399e-10, 0.0, 1.0, 6.202e-09, 0.0, 1.0, 1.339e-09, 0.0, 1.0, 2.75e-09, 0.0, 1.0, -4.462e-09, 0.0, 1.0, 1.339e-09, 0.0, 1.0, 6.202e-09, 0.0, 1.0, 1.775e-08, 0.0, 1.0, -7.518e-10, 0.0, 1.0, 4.599e-09, 0.0, 1.0, 1.217e-07, 0.0, 1.0, -7.518e-10, 0.0, 1.0, 1.775e-08, 0.0, 1.0, -5.463e-08, 0.0, 1.0, -5.779e-10, 0.0, 1.0, -3.399e-10, 0.0, 1.0, -1.243e-07, 0.0, 1.0, -5.779e-10, 0.0, 1.0, -5.463e-08, 0.0, 1.0, -5.779e-10, 0.0, 1.0, -1.243e-07, 0.0, 1.0, 8.369e-08, 0.0, 1.0, -1.217e-07, 0.0, 1.0, -5.463e-08, 0.0, 1.0, -3.399e-10, 0.0, 1.0, 0.0, 0.0, 1.0, 4.599e-09, 0.0, 1.0, -4.462e-09, 0.0, 1.0, -3.814e-09, 0.0, 1.0, 4.599e-09, 0.0, 1.0, 0.0, 0.0, 1.0, -4.572e-09, 0.0, 1.0, 4.599e-09, 0.0, 1.0, -3.814e-09, 0.0, 1.0, 0.0, 0.0, 1.0, 0.0, 0.0, 1.0, 0.0, 0.0, 1.0, -6.193e-10, 0.0, 1.0, 4.599e-09, 0.0, 1.0, -4.572e-09, 0.0, 1.0, 0.0, 0.0, 1.0, 0.0, 0.0, 1.0, 0.0, 0.0, 1.0, 3.47e-08, 0.0, 1.0, 4.599e-09, 0.0, 1.0, -6.193e-10, 0.0, 1.0, -4.462e-09, 0.0, 1.0, 4.599e-09, 0.0, 1.0, 1.339e-09, 0.0, 1.0, 0.0, 0.0, 1.0, 0.0, 0.0, 1.0, 0.0, 0.0, 1.0, 1.339e-09, 0.0, 1.0, 9.675e-09, 0.0, 1.0, -9.674e-09, 0.0, 1.0, 0.0, 0.0, 1.0, 0.0, 0.0, 1.0, 0.0, 0.0, 1.0, 0.0, 0.0, 1.0, 0.0, 0.0, 1.0, 0.0, 0.0, 1.0, -5.779e-10, 0.0, 1.0, 9.675e-09, 0.0, 1.0, 1.339e-09, 0.0, 1.0, 0.0, 0.0, 1.0, 0.0, 0.0, 1.0, 0.0, 0.0, 1.0, -2.763e-08, 0.0, 1.0, -8.838e-09, 0.0, 1.0, 5.619e-09, 0.0, 1.0, -7.263e-08, 0.0, 1.0, -8.838e-09, 0.0, 1.0, -2.763e-08, 0.0, 1.0, 0.0, 0.0, 1.0, -8.838e-09, 0.0, 1.0, -7.263e-08, 0.0, 1.0, 0.0, 0.0, 1.0, 0.0, 0.0, 1.0, 0.0, 0.0, 1.0, 8.253e-08, 0.0, 1.0, -6.871e-08, 0.0, 1.0, 3.47e-08, 0.0, 1.0, 0.0, 0.0, 1.0, -6.871e-08, 0.0, 1.0, 8.253e-08, 0.0, 1.0, -5.779e-10, 0.0, 1.0, -4.244e-09, 0.0, 1.0, 9.675e-09, 0.0, 1.0, 0.0, 0.0, 1.0, -6.871e-08, 0.0, 1.0, 0.0, 0.0, 1.0, 0.0, 0.0, 1.0, 0.0, 0.0, 1.0, 0.0, 0.0, 1.0, 0.0, 0.0, 1.0, 0.0, 0.0, 1.0, 0.0, 0.0, 1.0, -8.325e-09, 0.0, 1.0, -4.244e-09, 0.0, 1.0, -5.779e-10, 0.0, 1.0, -6.871e-08, 0.0, 1.0, -2.925e-08, 0.0, 1.0, 3.47e-08, 0.0, 1.0, 3.47e-08, 0.0, 1.0, -2.925e-08, 0.0, 1.0, 4.599e-09, 0.0, 1.0, -5.779e-10, 0.0, 1.0, 1.937e-09, 0.0, 1.0, -8.325e-09, 0.0, 1.0, -4.244e-09, 0.0, 1.0, 2.763e-08, 0.0, 1.0, 9.675e-09, 0.0, 1.0, -5.779e-10, 0.0, 1.0, 1.397e-08, 0.0, 1.0, 1.937e-09, 0.0, 1.0, -2.925e-08, 0.0, 1.0, 0.0, 0.0, 1.0, 4.599e-09, 0.0, 1.0, 2.763e-08, 0.0, 1.0, 7.263e-08, 0.0, 1.0, 9.675e-09, 0.0, 1.0, 0.0, 0.0, 1.0, 0.0, 0.0, 1.0, 4.599e-09, 0.0, 1.0, -5.779e-10, 0.0, 1.0, -9.869e-09, 0.0, 1.0, 1.397e-08, 0.0, 1.0, 0.0, 0.0, 1.0, 1.775e-08, 0.0, 1.0, 4.599e-09, 0.0, 1.0, -5.779e-10, 0.0, 1.0, 2.468e-08, 0.0, 1.0, -9.869e-09, 0.0, 1.0, -1.217e-07, 0.0, 1.0, -3.399e-10, 0.0, 1.0, 6.196e-08, 0.0, 1.0, 7.263e-08, 0.0, 1.0, 0.0, 0.0, 1.0, 9.675e-09, 0.0, 1.0, 6.196e-08, 0.0, 1.0, 5.047e-08, 0.0, 1.0, -9.816e-08, 0.0, 1.0, -5.779e-10, 0.0, 1.0, 1.271e-09, 0.0, 1.0, 2.468e-08, 0.0, 1.0, 1.0, 0.0, 0.0, 1.0, 0.0, 0.0, 1.0, 0.0, 0.0, 1.0, 0.0, 0.0, 1.0, 0.0, 0.0, 1.0, 0.0, 0.0, 1.0, 0.0, 0.0, 1.0, 0.0, 0.0, 1.0, 0.0, 0.0, 1.0, 0.0, 0.0, 1.0, 0.0, 0.0, 1.0, 0.0, 0.0, 1.0, 0.0, 0.0, 1.0, 0.0, 0.0, 1.0, 0.0, 0.0, 1.0, 0.0, 0.0, 1.0, 0.0, 0.0, 1.0, 0.0, 0.0, 1.0, 0.0, 0.0, 1.0, 0.0, 0.0, 1.0, 0.0, 0.0, 1.0, 0.0, 0.0, 1.0, 0.0, 0.0, 1.0, 0.0, 0.0, 1.0, 0.0, 0.0, 1.0, 0.0, 0.0, 1.0, 0.0, 0.0, 1.0, 0.0, 0.0, 1.0, 0.0, 0.0, 1.0, 0.0, 0.0, 1.0, 0.0, 0.0, 1.0, 0.0, 0.0, 1.0, 0.0, 0.0, 1.0, 0.0, 0.0, 1.0, 0.0, 0.0, 1.0, 0.0, 0.0, 1.0, 0.0, 0.0, 1.0, 0.0, 0.0, 1.0, 0.0, 0.0, 1.0, 0.0, 0.0, 1.0, 0.0, 0.0, 1.0, 0.0, 0.0, 0.0, 0.0, -1.0, 0.0, 0.0, -1.0, 0.0, 0.0, -1.0, 0.0, 0.0, -1.0, 0.0, 0.0, -1.0, 0.0, 0.0, -1.0, -1.0, 8.293e-08, 0.0, -1.0, 1.053e-07, 0.0, -1.0, 0.0, 0.0, -1.0, 5.301e-08, 0.0, -1.0, 1.053e-07, 0.0, -1.0, 8.293e-08, 0.0, -1.0, 0.0, 0.0, -1.0, 5.301e-08, 0.0, -1.0, 8.293e-08, 0.0, -1.0, 0.0, 0.0, -1.0, 0.0, 0.0, -1.0, 0.0, 0.0, -1.0, 0.0, 0.0, -1.0, 0.0, 0.0, -1.0, 0.0, 0.0, -1.0, 0.0, 0.0, -1.0, 5.301e-08, 0.0, -1.0, 0.0, 0.0, -1.0, 0.0, 0.0, -1.0, 0.0, 0.0, -1.0, 0.0, 0.0, -1.0, 0.0, 0.0, -1.0, 0.0, 0.0, -1.0, 0.0, 0.0, -1.0, -1.053e-07, 0.0, -1.0, -8.293e-08, 0.0, -1.0, 0.0, 0.0, -1.0, -5.302e-08, 0.0, -1.0, 0.0, 0.0, -1.0, -8.293e-08, 0.0, -1.0, -5.302e-08, 0.0, -1.0, 0.0, 0.0, -1.0, 0.0, 0.0, -1.0, -5.302e-08, 0.0, -1.0, 0.0, 0.0, -1.0, 0.0, 0.0, -1.0, -5.302e-08, 0.0, -1.0, 5.301e-08, 0.0, -1.0, 0.0, 0.0, -1.0, -5.302e-08, 0.0, -1.0, -8.293e-08, 0.0, -1.0, -1.053e-07, 0.0, 0.0, -1.0, 0.0, 0.0, -1.0, 0.0, 0.0, -1.0, 0.0, 0.0, -1.0, 0.0, 0.0, -1.0, 0.0, 0.0, -1.0, 0.0, 0.0, -1.0, 0.0, 0.0, -1.0, 0.0, 0.0, -1.0, 0.0, 0.0, -1.0, 0.0, 0.0, -1.0, 0.0, 0.0, -1.0, 0.0, 0.06623, -0.9978, 0.0, 0.06623, -0.9978, 0.0, 0.0, -1.0, 0.0, 0.0, -1.0, 0.0, 0.06623, -0.9978, 0.0, 0.0, -1.0, 0.0, 0.2655, -0.9641, 0.0, 0.2655, -0.9641, 0.0, 0.06623, -0.9978, 0.0, 0.06623, -0.9978, 0.0, 0.2655, -0.9641, 0.0, 0.06623, -0.9978, 0.0, 0.5005, -0.8657, 0.0, 0.5005, -0.8657, 0.0, 0.2655, -0.9641, 0.0, 0.2655, -0.9641, 0.0, 0.5005, -0.8657, 0.0, 0.2655, -0.9641, 0.0, 0.7028, -0.7114, 0.0, 0.7028, -0.7114, 0.0, 0.5005, -0.8657, 0.0, 0.5005, -0.8657, 0.0, 0.7028, -0.7114, 0.0, 0.5005, -0.8657, 0.0, 0.8627, -0.5058, 0.0, 0.8627, -0.5058, 0.0, 0.7028, -0.7114, 0.0, 0.7028, -0.7114, 0.0, 0.8627, -0.5058, 0.0, 0.7028, -0.7114, 0.0, 0.9641, -0.2655, 0.0, 0.9641, -0.2655, 0.0, 0.8627, -0.5058, 0.0, 0.8627, -0.5058, 0.0, 0.9641, -0.2655, 0.0, 0.8627, -0.5058, 0.0, 1.0, -2.345e-06, 0.0, 1.0, 2.053e-06, 0.0, 0.9641, -0.2655, 0.0, 0.9641, -0.2655, 0.0, 1.0, 2.053e-06, 0.0, 0.9641, -0.2655, 0.0, 0.8589, 0.5121, 0.0, 0.9673, 0.2537, 0.0, 0.9673, 0.2537, 0.0, 0.9673, 0.2537, 0.0, 0.9673, 0.2537, 0.0, 1.0, -2.345e-06, 0.0, 1.0, -2.345e-06, 0.0, 0.9673, 0.2537, 0.0, 1.0, 2.053e-06, 0.0, 0.6888, 0.725, 0.0, 0.8589, 0.5121, 0.0, 0.8589, 0.5121, 0.0, 0.8589, 0.5121, 0.0, 0.8589, 0.5121, 0.0, 0.9673, 0.2537, 0.0, 0.5005, 0.8657, 0.0, 0.6888, 0.725, 0.0, 0.6888, 0.725, 0.0, 0.6888, 0.725, 0.0, 0.6888, 0.725, 0.0, 0.8589, 0.5121, 0.0, 0.2655, 0.9641, 0.0, 0.5005, 0.8657, 0.0, 0.5005, 0.8657, 0.0, 0.5005, 0.8657, 0.0, 0.5005, 0.8657, 0.0, 0.6888, 0.725, 0.0, 0.06623, 0.9978, 0.0, 0.2655, 0.9641, 0.0, 0.2655, 0.9641, 0.0, 0.2655, 0.9641, 0.0, 0.2655, 0.9641, 0.0, 0.5005, 0.8657, 0.0, 0.06623, 0.9978, 0.0, 0.06623, 0.9978, 0.0, 0.2655, 0.9641, 0.0, 0.0, -1.0, 0.0, 0.0, -1.0, 0.0, 0.0, -1.0, 0.0, -0.06623, -0.9978, 0.0, 0.0, -1.0, 0.0, -0.06623, -0.9978, 0.0, 0.0, -1.0, 0.0, 0.0, -1.0, 0.0, 0.0, -1.0, 0.0, 0.0, -1.0, 0.0, 0.0, -1.0, 0.0, -0.06623, -0.9978, 0.0, 0.0, 1.0, 0.0, 0.0, 1.0, 0.0, 0.0, 1.0, 0.0, 0.06623, 0.9978, 0.0, 0.0, 1.0, 0.0, 0.06623, 0.9978, 0.0, 0.0, 1.0, 0.0, 0.0, 1.0, 0.0, 0.0, 1.0, 0.0, 0.0, 1.0, 0.0, 0.0, 1.0, 0.0, 0.06623, 0.9978, 0.0, -0.2655, 0.9641, 0.0, -0.2655, 0.9641, 0.0, -0.06623, 0.9978, 0.0, -0.06623, 0.9978, 0.0, -0.2655, 0.9641, 0.0, -0.06623, 0.9978, 0.0, -0.5005, 0.8657, 0.0, -0.5005, 0.8657, 0.0, -0.2655, 0.9641, 0.0, -0.2655, 0.9641, 0.0, -0.5005, 0.8657, 0.0, -0.2655, 0.9641, 0.0, -0.6888, 0.725, 0.0, -0.6888, 0.725, 0.0, -0.5005, 0.8657, 0.0, -0.5005, 0.8657, 0.0, -0.6888, 0.725, 0.0, -0.5005, 0.8657, 0.0, -0.8589, 0.5121, 0.0, -0.8589, 0.5121, 0.0, -0.6888, 0.725, 0.0, -0.6888, 0.725, 0.0, -0.8589, 0.5121, 0.0, -0.6888, 0.725, 0.0, -0.9673, 0.2537, 0.0, -0.9673, 0.2537, 0.0, -0.8589, 0.5121, 0.0, -0.8589, 0.5121, 0.0, -0.9673, 0.2537, 0.0, -0.8589, 0.5121, 0.0, -1.0, 2.053e-06, 0.0, -1.0, -2.345e-06, 0.0, -0.9673, 0.2537, 0.0, -0.9673, 0.2537, 0.0, -1.0, -2.345e-06, 0.0, -0.9673, 0.2537, 0.0, -0.8627, -0.5058, 0.0, -0.9641, -0.2655, 0.0, -0.9641, -0.2655, 0.0, -0.9641, -0.2655, 0.0, -0.9641, -0.2655, 0.0, -1.0, 2.053e-06, 0.0, -1.0, 2.053e-06, 0.0, -0.9641, -0.2655, 0.0, -1.0, -2.345e-06, 0.0, -0.7028, -0.7114, 0.0, -0.8627, -0.5058, 0.0, -0.8627, -0.5058, 0.0, -0.8627, -0.5058, 0.0, -0.8627, -0.5058, 0.0, -0.9641, -0.2655, 0.0, -0.5005, -0.8657, 0.0, -0.7028, -0.7114, 0.0, -0.7028, -0.7114, 0.0, -0.7028, -0.7114, 0.0, -0.7028, -0.7114, 0.0, -0.8627, -0.5058, 0.0, -0.2655, -0.9641, 0.0, -0.5005, -0.8657, 0.0, -0.5005, -0.8657, 0.0, -0.5005, -0.8657, 0.0, -0.5005, -0.8657, 0.0, -0.7028, -0.7114, 0.0, -0.06623, -0.9978, 0.0, -0.2655, -0.9641, 0.0, -0.2655, -0.9641, 0.0, -0.2655, -0.9641, 0.0, -0.2655, -0.9641, 0.0, -0.5005, -0.8657, 0.0, -0.06623, -0.9978, 0.0, -0.06623, -0.9978, 0.0, -0.2655, -0.9641, 0.0, 0.0, 1.0, 0.0, 0.0, 1.0, 0.0, 0.0, 1.0, 0.0, 0.0, 1.0, 0.0, 0.0, 1.0, 0.0, 0.0, 1.0, 0.0, -0.06623, 0.9978, 0.0, -0.06623, 0.9978, 0.0, 0.0, 1.0, 0.0, 0.0, 1.0, 0.0, -0.06623, 0.9978, 0.0, 0.0, 1.0, 0.0, 0.0, -1.0, 0.0, 0.0, -1.0, -5.607e-07, 0.0, -1.0, 0.0, 0.0, -1.0, -5.607e-07, 0.0, -1.0, -1.026e-06, 0.0, -1.0, 0.0, 0.06623, -0.9978, 0.0, 0.06623, -0.9978, -1.015e-07, 0.0, -1.0, -5.607e-07, 0.0, -1.0, -5.607e-07, 0.06623, -0.9978, -1.015e-07, 0.0, -1.0, -1.026e-06, 0.2655, -0.9641, 0.0, 0.2655, -0.9641, 0.0, 0.06623, -0.9978, 0.0, 0.06623, -0.9978, 0.0, 0.2655, -0.9641, 0.0, 0.06623, -0.9978, -1.015e-07, 0.5005, -0.8657, 0.0, 0.5005, -0.8657, 0.0, 0.2655, -0.9641, 0.0, 0.2655, -0.9641, 0.0, 0.5005, -0.8657, 0.0, 0.2655, -0.9641, 0.0, 0.6888, -0.725, 0.0, 0.6888, -0.725, 0.0, 0.5005, -0.8657, 0.0, 0.5005, -0.8657, 0.0, 0.6888, -0.725, 0.0, 0.5005, -0.8657, 0.0, 0.8589, -0.5121, 0.0, 0.8589, -0.5121, 0.0, 0.6888, -0.725, 0.0, 0.6888, -0.725, 0.0, 0.8589, -0.5121, 0.0, 0.6888, -0.725, 0.0, 0.9673, -0.2537, 0.0, 0.9673, -0.2537, 0.0, 0.8589, -0.5121, 0.0, 0.8589, -0.5121, 0.0, 0.9673, -0.2537, 0.0, 0.8589, -0.5121, 0.0, 1.0, -2.196e-06, 0.0, 1.0, 2.196e-06, 0.0, 0.9673, -0.2537, 0.0, 0.9673, -0.2537, 0.0, 1.0, 2.196e-06, 0.0, 0.9673, -0.2537, 0.0, 0.8589, 0.5121, 0.0, 0.9673, 0.2537, 0.0, 0.9673, 0.2537, 0.0, 0.9673, 0.2537, 0.0, 0.9673, 0.2537, 0.0, 1.0, -2.196e-06, 0.0, 1.0, -2.196e-06, 0.0, 0.9673, 0.2537, 0.0, 1.0, 2.196e-06, 0.0, 0.6888, 0.725, 0.0, 0.8589, 0.5121, 0.0, 0.8589, 0.5121, 0.0, 0.8589, 0.5121, 0.0, 0.8589, 0.5121, 0.0, 0.9673, 0.2537, 0.0, 0.5005, 0.8657, 0.0, 0.6888, 0.725, 0.0, 0.6888, 0.725, 0.0, 0.6888, 0.725, 0.0, 0.6888, 0.725, 0.0, 0.8589, 0.5121, 0.0, 0.2655, 0.9641, 0.0, 0.5005, 0.8657, 0.0, 0.5005, 0.8657, 0.0, 0.5005, 0.8657, 0.0, 0.5005, 0.8657, 0.0, 0.6888, 0.725, 0.0, 0.06623, 0.9978, 0.0, 0.2655, 0.9641, 0.0, 0.2655, 0.9641, 0.0, 0.2655, 0.9641, 0.0, 0.2655, 0.9641, 0.0, 0.5005, 0.8657, 0.0, 0.06623, 0.9978, 0.0, 0.06623, 0.9978, -1.015e-07, 0.2655, 0.9641, 0.0, 0.0, -1.0, 0.0, 0.0, -1.0, -5.607e-07, 0.0, -1.0, 0.0, -0.06623, -0.9978, 0.0, 0.0, -1.0, -5.607e-07, -0.06623, -0.9978, -1.015e-07, 0.0, -1.0, 0.0, 0.0, -1.0, -1.026e-06, 0.0, -1.0, -5.607e-07, 0.0, -1.0, -5.607e-07, 0.0, -1.0, -1.026e-06, -0.06623, -0.9978, -1.015e-07, 0.0, 1.0, 0.0, 0.0, 1.0, -5.607e-07, 0.0, 1.0, 0.0, 0.06623, 0.9978, 0.0, 0.0, 1.0, -5.607e-07, 0.06623, 0.9978, -1.015e-07, 0.0, 1.0, 0.0, 0.0, 1.0, -1.026e-06, 0.0, 1.0, -5.607e-07, 0.0, 1.0, -5.607e-07, 0.0, 1.0, -1.026e-06, 0.06623, 0.9978, -1.015e-07, -0.2655, 0.9641, 0.0, -0.2655, 0.9641, 0.0, -0.06623, 0.9978, 0.0, -0.06623, 0.9978, 0.0, -0.2655, 0.9641, 0.0, -0.06623, 0.9978, -1.015e-07, -0.5005, 0.8657, 0.0, -0.5005, 0.8657, 0.0, -0.2655, 0.9641, 0.0, -0.2655, 0.9641, 0.0, -0.5005, 0.8657, 0.0, -0.2655, 0.9641, 0.0, -0.6888, 0.725, 0.0, -0.6888, 0.725, 0.0, -0.5005, 0.8657, 0.0, -0.5005, 0.8657, 0.0, -0.6888, 0.725, 0.0, -0.5005, 0.8657, 0.0, -0.8589, 0.5121, 0.0, -0.8589, 0.5121, 0.0, -0.6888, 0.725, 0.0, -0.6888, 0.725, 0.0, -0.8589, 0.5121, 0.0, -0.6888, 0.725, 0.0, -0.9673, 0.2537, 0.0, -0.9673, 0.2537, 0.0, -0.8589, 0.5121, 0.0, -0.8589, 0.5121, 0.0, -0.9673, 0.2537, 0.0, -0.8589, 0.5121, 0.0, -1.0, 2.196e-06, 0.0, -1.0, -2.196e-06, 0.0, -0.9673, 0.2537, 0.0, -0.9673, 0.2537, 0.0, -1.0, -2.196e-06, 0.0, -0.9673, 0.2537, 0.0, -0.8589, -0.5121, 0.0, -0.9673, -0.2537, 0.0, -0.9673, -0.2537, 0.0, -0.9673, -0.2537, 0.0, -0.9673, -0.2537, 0.0, -1.0, 2.196e-06, 0.0, -1.0, 2.196e-06, 0.0, -0.9673, -0.2537, 0.0, -1.0, -2.196e-06, 0.0, -0.6888, -0.725, 0.0, -0.8589, -0.5121, 0.0, -0.8589, -0.5121, 0.0, -0.8589, -0.5121, 0.0, -0.8589, -0.5121, 0.0, -0.9673, -0.2537, 0.0, -0.5005, -0.8657, 0.0, -0.6888, -0.725, 0.0, -0.6888, -0.725, 0.0, -0.6888, -0.725, 0.0, -0.6888, -0.725, 0.0, -0.8589, -0.5121, 0.0, -0.2655, -0.9641, 0.0, -0.5005, -0.8657, 0.0, -0.5005, -0.8657, 0.0, -0.5005, -0.8657, 0.0, -0.5005, -0.8657, 0.0, -0.6888, -0.725, 0.0, -0.06623, -0.9978, 0.0, -0.2655, -0.9641, 0.0, -0.2655, -0.9641, 0.0, -0.2655, -0.9641, 0.0, -0.2655, -0.9641, 0.0, -0.5005, -0.8657, 0.0, -0.06623, -0.9978, 0.0, -0.06623, -0.9978, -1.015e-07, -0.2655, -0.9641, 0.0, 0.0, 1.0, 0.0, 0.0, 1.0, -5.607e-07, 0.0, 1.0, 0.0, 0.0, 1.0, -5.607e-07, 0.0, 1.0, -1.026e-06, 0.0, 1.0, 0.0, -0.06623, 0.9978, 0.0, -0.06623, 0.9978, -1.015e-07, 0.0, 1.0, -5.607e-07, 0.0, 1.0, -5.607e-07, -0.06623, 0.9978, -1.015e-07, 0.0, 1.0, -1.026e-06, 0.0, -1.0, 0.0, 0.0, -1.0, 0.0, 0.0, -1.0, 0.0, 0.0, -1.0, 0.0, 0.0, -1.0, 0.0, 0.0, -1.0, 0.0, 0.06623, -0.9978, 0.0, 0.06623, -0.9978, 0.0, 0.0, -1.0, 0.0, 0.0, -1.0, 0.0, 0.06623, -0.9978, 0.0, 0.0, -1.0, 0.0, 0.2655, -0.9641, 0.0, 0.2655, -0.9641, 0.0, 0.06623, -0.9978, 0.0, 0.06623, -0.9978, 0.0, 0.2655, -0.9641, 0.0, 0.06623, -0.9978, 0.0, 0.5005, -0.8657, 0.0, 0.5005, -0.8657, 0.0, 0.2655, -0.9641, 0.0, 0.2655, -0.9641, 0.0, 0.5005, -0.8657, 0.0, 0.2655, -0.9641, 0.0, 0.6888, -0.725, 0.0, 0.6888, -0.725, 0.0, 0.5005, -0.8657, 0.0, 0.5005, -0.8657, 0.0, 0.6888, -0.725, 0.0, 0.5005, -0.8657, 0.0, 0.8589, -0.5121, 0.0, 0.8589, -0.5121, 0.0, 0.6888, -0.725, 0.0, 0.6888, -0.725, 0.0, 0.8589, -0.5121, 0.0, 0.6888, -0.725, 0.0, 0.9673, -0.2537, 0.0, 0.9673, -0.2537, 0.0, 0.8589, -0.5121, 0.0, 0.8589, -0.5121, 0.0, 0.9673, -0.2537, 0.0, 0.8589, -0.5121, 0.0, 1.0, -2.053e-06, 0.0, 1.0, 2.345e-06, 0.0, 0.9673, -0.2537, 0.0, 0.9673, -0.2537, 0.0, 1.0, 2.345e-06, 0.0, 0.9673, -0.2537, 0.0, 0.8627, 0.5058, 0.0, 0.9641, 0.2655, 0.0, 0.9641, 0.2655, 0.0, 0.9641, 0.2655, 0.0, 0.9641, 0.2655, 0.0, 1.0, -2.053e-06, 0.0, 1.0, -2.053e-06, 0.0, 0.9641, 0.2655, 0.0, 1.0, 2.345e-06, 0.0, 0.7028, 0.7114, 0.0, 0.8627, 0.5058, 0.0, 0.8627, 0.5058, 0.0, 0.8627, 0.5058, 0.0, 0.8627, 0.5058, 0.0, 0.9641, 0.2655, 0.0, 0.5005, 0.8657, 0.0, 0.7028, 0.7114, 0.0, 0.7028, 0.7114, 0.0, 0.7028, 0.7114, 0.0, 0.7028, 0.7114, 0.0, 0.8627, 0.5058, 0.0, 0.2655, 0.9641, 0.0, 0.5005, 0.8657, 0.0, 0.5005, 0.8657, 0.0, 0.5005, 0.8657, 0.0, 0.5005, 0.8657, 0.0, 0.7028, 0.7114, 0.0, 0.06623, 0.9978, 0.0, 0.2655, 0.9641, 0.0, 0.2655, 0.9641, 0.0, 0.2655, 0.9641, 0.0, 0.2655, 0.9641, 0.0, 0.5005, 0.8657, 0.0, 0.06623, 0.9978, 0.0, 0.06623, 0.9978, 0.0, 0.2655, 0.9641, 0.0, 0.0, 1.0, 0.0, 0.0, 1.0, 0.0, 0.0, 1.0, 0.0, 0.06623, 0.9978, 0.0, 0.0, 1.0, 0.0, 0.06623, 0.9978, 0.0, 0.0, 1.0, 0.0, 0.0, 1.0, 0.0, 0.0, 1.0, 0.0, 0.0, 1.0, 0.0, 0.0, 1.0, 0.0, 0.06623, 0.9978, 0.0, 0.0, 1.0, 0.0, 0.0, 1.0, 0.0, 0.0, 1.0, 0.0, 0.0, 1.0, 0.0, 0.0, 1.0, 0.0, 0.0, 1.0, 0.0, 0.9239, -0.3827, 0.0, 1.0, 0.0, 0.0, 0.9239, -0.3827, 0.0, 1.0, 0.0, 0.0, 1.0, 0.0, 0.0, 0.9239, -0.3827, 0.0, 0.0, 1.0, 0.0, 0.0, 1.0, 0.0, 0.0, 1.0, 0.0, 0.0, 1.0, 0.0, 0.0, 1.0, 0.0, 0.0, 1.0, 0.0, -1.0, 0.0, 0.0, -1.0, 0.0, 0.0, -1.0, 0.0, 0.0, -1.0, 0.0, 0.0, -1.0, 0.0, 0.0, -1.0, 0.0, 0.0, 0.0, -1.0, 0.0, 0.3827, -0.9239, 0.0, 0.0, -1.0, 0.0, 0.3827, -0.9239, 0.0, 0.3827, -0.9239, 0.0, 0.0, -1.0, 0.0, 0.3827, -0.9239, 0.0, 0.9239, -0.3827, 0.0, 0.3827, -0.9239, 0.0, 0.9239, -0.3827, 0.0, 0.9239, -0.3827, 0.0, 0.3827, -0.9239, 0.0, 0.0, 0.0, -1.0, 0.0, 0.0, -1.0, 0.0, 0.0, -1.0, 0.0, 0.0, -1.0, 0.0, 0.0, -1.0, 0.0, 0.0, -1.0, 0.0, 0.0, -1.0, 0.0, 0.0, -1.0, 0.0, 0.0, -1.0, 0.0, 0.0, -1.0, 0.0, 0.0, -1.0, 0.0, 0.0, -1.0, 0.0, 0.0, -1.0, 0.0, 0.0, -1.0, 0.0, 0.0, -1.0, 0.0, 0.0, -1.0, 0.0, 0.0, -1.0, 0.0, 0.0, -1.0, 0.0, 0.0, -1.0, 0.0, 0.0, -1.0, 0.0, 0.0, -1.0, 0.0, 0.0, -1.0, 0.0, 0.0, -1.0, 0.0, 0.0, -1.0, 0.0, 0.0, -1.0, 0.0, 0.0, -1.0, 0.0, 0.0, -1.0, 0.0, 0.0, -1.0, 0.0, 0.0, -1.0, 0.0, 0.0, -1.0, 0.0, 0.0, 1.0, 0.0, 0.0, 1.0, 0.0, 0.0, 1.0, 0.0, 0.0, 1.0, 0.0, 0.0, 1.0, 0.0, 0.0, 1.0, 0.0, 0.0, 1.0, 0.0, 0.0, 1.0, 0.0, 0.0, 1.0, 0.0, 0.0, 1.0, 0.0, 0.0, 1.0, 0.0, 0.0, 1.0, 0.0, 0.0, 1.0, 0.0, 0.0, 1.0, 0.0, 0.0, 1.0, 0.0, 0.0, 1.0, 0.0, 0.0, 1.0, 0.0, 0.0, 1.0, 0.0, 0.0, 1.0, 0.0, 0.0, 1.0, 0.0, 0.0, 1.0, 0.0, 0.0, 1.0, 0.0, 0.0, 1.0, 0.0, 0.0, 1.0, 0.0, 0.0, 1.0, 0.0, 0.0, 1.0, 0.0, 0.0, 1.0, 0.0, 0.0, 1.0, 0.0, 0.0, 1.0, 0.0, 0.0, 1.0, 0.0, 0.0, 1.0, 0.0, 0.0, 1.0, 0.0, 0.0, 1.0, 0.0, 0.0, 1.0, 0.0, 0.0, 1.0, 0.0, 0.0, 1.0, 0.0, 0.0, 1.0, 0.0, 0.0, 1.0, 0.0, 0.0, 1.0, -1.0, 0.0, 0.0, -1.0, 0.0, 0.0, -1.0, 0.0, 0.0, -1.0, 0.0, 0.0, -1.0, 0.0, 0.0, -1.0, 0.0, 0.0, 0.0, 0.0, 1.0, 0.0, 0.0, 1.0, 0.0, 0.0, 1.0, 0.0, 0.0, 1.0, 0.0, 0.0, 1.0, 0.0, 0.0, 1.0, 0.0, 0.0, 1.0, 0.0, 0.0, 1.0, 0.0, 0.0, 1.0, 0.0, 0.0, 1.0, 0.0, 0.0, 1.0, 0.0, 0.0, 1.0, 0.0, 0.0, 1.0, 0.0, 0.0, 1.0, 0.0, 0.0, 1.0, 0.0, 0.0, 1.0, 0.0, 0.0, 1.0, 0.0, 0.0, 1.0, 0.0, 0.0, 1.0, 0.0, 0.0, 1.0, 0.0, 0.0, 1.0, 0.0, 0.0, 1.0, 0.0, 0.0, 1.0, 0.0, 0.0, 1.0, 0.0, 0.0, 1.0, 0.0, 0.0, 1.0, 0.0, 0.0, 1.0, 0.0, 0.0, 1.0, 0.0, 0.0, 1.0, 0.0, 0.0, 1.0, 0.0, 0.0, 1.0, 0.0, 0.0, 1.0, 0.0, 0.0, 1.0, 0.0, 0.0, 1.0, 0.0, 0.0, 1.0, 0.0, 0.0, 1.0, 0.0, 0.0, 1.0, 0.0, 0.0, 1.0, 0.0, 0.0, 1.0, 1.0, 0.0, 0.0, 1.0, 0.0, 0.0, 1.0, 0.0, 0.0, 1.0, 0.0, 0.0, 1.0, 0.0, 0.0, 1.0, 0.0, 0.0, 0.0, 0.0, 1.0, 0.0, 0.0, 1.0, 0.0, 0.0, 1.0, 0.0, 0.0, 1.0, 0.0, 0.0, 1.0, 0.0, 0.0, 1.0, 0.0, 0.0, 1.0, 0.0, 0.0, 1.0, 0.0, 0.0, 1.0, 0.0, 0.0, 1.0, 0.0, 0.0, 1.0, 0.0, 0.0, 1.0, 0.0, 0.0, 1.0, 0.0, 0.0, 1.0, 0.0, 0.0, 1.0, 0.0, 0.0, 1.0, 0.0, 0.0, 1.0, 0.0, 0.0, 1.0, 0.0, 0.0, 1.0, 0.0, 0.0, 1.0, 0.0, 0.0, 1.0, 0.0, 0.0, 1.0, 0.0, 0.0, 1.0, 0.0, 0.0, 1.0, 0.0, 0.0, 1.0, 0.0, 0.0, 1.0, 0.0, 0.0, 1.0, 0.0, 0.0, 1.0, 0.0, 0.0, 1.0, 0.0, 0.0, 1.0, 0.0, 0.0, 1.0, 0.0, 0.0, 1.0, 0.0, 0.0, 1.0, 0.0, 0.0, 1.0, 0.0, 0.0, 1.0, 0.0, 0.0, 1.0, 0.0, 0.0, 1.0, 0.0, 0.0, 1.0, 0.0, 0.0, 1.0, -1.0, 0.0, 0.0, -1.0, 0.0, 0.0, -1.0, 0.0, 0.0, -1.0, 0.0, 0.0, -1.0, 0.0, 0.0, -1.0, 0.0, 0.0, 0.0, 0.0, 1.0, 0.0, 0.0, 1.0, 0.0, 0.0, 1.0, 0.0, 0.0, 1.0, 0.0, 0.0, 1.0, 0.0, 0.0, 1.0, 0.0, 0.0, 1.0, 0.0, 0.0, 1.0, 0.0, 0.0, 1.0, 0.0, 0.0, 1.0, 0.0, 0.0, 1.0, 0.0, 0.0, 1.0, 0.0, 0.0, 1.0, 0.0, 0.0, 1.0, 0.0, 0.0, 1.0, 0.0, 0.0, 1.0, 0.0, 0.0, 1.0, 0.0, 0.0, 1.0, 0.0, 0.0, 1.0, 0.0, 0.0, 1.0, 0.0, 0.0, 1.0, 0.0, 0.0, 1.0, 0.0, 0.0, 1.0, 0.0, 0.0, 1.0, 0.0, 0.0, 1.0, 0.0, 0.0, 1.0, 0.0, 0.0, 1.0, 0.0, 0.0, 1.0, 0.0, 0.0, 1.0, 0.0, 0.0, 1.0, 0.0, 0.0, 1.0, 0.0, 0.0, 1.0, 0.0, 0.0, 1.0, 0.0, 0.0, 1.0, 0.0, 0.0, 1.0, 0.0, 0.0, 1.0, 0.0, 0.0, 1.0, 0.0, 0.0, 1.0, 0.0, 0.0, 1.0, 1.0, 0.0, 0.0, 1.0, 0.0, 0.0, 1.0, 0.0, 0.0, 1.0, 0.0, 0.0, 1.0, 0.0, 0.0, 1.0, 0.0, 0.0, 0.0, 0.0, 1.0, 0.0, 0.0, 1.0, 0.0, 0.0, 1.0, 0.0, 0.0, 1.0, 0.0, 0.0, 1.0, 0.0, 0.0, 1.0, 0.0, 0.0, 1.0, 0.0, 0.0, 1.0, 0.0, 0.0, 1.0, 0.0, 0.0, 1.0, 0.0, 0.0, 1.0, 0.0, 0.0, 1.0, 0.0, 0.0, 1.0, 0.0, 0.0, 1.0, 0.0, 0.0, 1.0, 0.0, 0.0, 1.0, 0.0, 0.0, 1.0, 0.0, 0.0, 1.0, 0.0, 0.0, 1.0, 0.0, 0.0, 1.0, 0.0, 0.0, 1.0, 0.0, 0.0, 1.0, 0.0, 0.0, 1.0, 0.0, 0.0, 1.0, 0.0, 0.0, 1.0, 0.0, 0.0, 1.0, 0.0, 0.0, 1.0, 0.0, 0.0, 1.0, 0.0, 0.0, 1.0, 0.0, 0.0, 1.0, 0.0, 0.0, 1.0, 0.0, 0.0, 1.0, 0.0, 0.0, 1.0, 0.0, 0.0, 1.0, 0.0, 0.0, 1.0, 0.0, 0.0, 1.0, 0.0, 0.0, 1.0, 0.0, 0.0, 1.0, 0.0, 0.0, 1.0, -1.0, 0.0, 0.0, -1.0, 0.0, 0.0, -1.0, 0.0, 0.0, -1.0, 0.0, 0.0, -1.0, 0.0, 0.0, -1.0, 0.0, 0.0, 0.0, 0.0, 1.0, 0.0, 0.0, 1.0, 0.0, 0.0, 1.0, 0.0, 0.0, 1.0, 0.0, 0.0, 1.0, 0.0, 0.0, 1.0, 0.0, 0.0, 1.0, 0.0, 0.0, 1.0, 0.0, 0.0, 1.0, 0.0, 0.0, -1.0, 0.0, 0.0, -1.0, 0.0, 0.0, -1.0, 0.0, 0.0, -1.0, 0.0, 0.0, -1.0, 0.0, 0.0, -1.0, 0.0, 1.0, 0.0, 0.0, 1.0, 0.0, 0.1951, 0.9808, 0.0, 0.1951, 0.9808, 0.0, 0.1951, 0.9808, 0.0, 0.1951, 0.9808, 0.0, 0.3827, 0.9239, 0.0, 0.3827, 0.9239, 0.0, 0.3827, 0.9239, 0.0, 0.3827, 0.9239, 0.0, 0.5556, 0.8315, 0.0, 0.5556, 0.8315, 0.0, 0.5556, 0.8315, 0.0, 0.5556, 0.8315, 0.0, 0.7071, 0.7071, 0.0, 0.7071, 0.7071, 0.0, 0.7071, 0.7071, 0.0, 0.7071, 0.7071, 0.0, 0.8315, 0.5556, 0.0, 0.8315, 0.5556, 0.0, 0.8315, 0.5556, 0.0, 0.8315, 0.5556, 0.0, 0.9239, 0.3827, 0.0, 0.9239, 0.3827, 0.0, 0.9239, 0.3827, 0.0, 0.9239, 0.3827, 0.0, 0.9808, 0.1951, 0.0, 0.9808, 0.1951, 0.0, 0.9808, 0.1951, 0.0, 0.9808, 0.1951, 0.0, 1.0, -8.341e-07, 0.0, 1.0, -8.341e-07, 0.0, 1.0, -8.341e-07, 0.0, 1.0, -8.341e-07, 0.0, 0.9808, -0.1951, 0.0, 0.9808, -0.1951, 0.0, 0.9808, -0.1951, 0.0, 0.9808, -0.1951, 0.0, 0.9239, -0.3827, 0.0, 0.9239, -0.3827, 0.0, 0.9239, -0.3827, 0.0, 0.9239, -0.3827, 0.0, 0.8315, -0.5556, 0.0, 0.8315, -0.5556, 0.0, 0.8315, -0.5556, 0.0, 0.8315, -0.5556, 0.0, 0.7071, -0.7071, 0.0, 0.7071, -0.7071, 0.0, 0.7071, -0.7071, 0.0, 0.7071, -0.7071, 0.0, 0.5556, -0.8315, 0.0, 0.5556, -0.8315, 0.0, 0.5556, -0.8315, 0.0, 0.5556, -0.8315, 0.0, 0.3827, -0.9239, 0.0, 0.3827, -0.9239, 0.0, 0.3827, -0.9239, 0.0, 0.3827, -0.9239, 0.0, 0.1951, -0.9808, 0.0, 0.1951, -0.9808, 0.0, 0.1951, -0.9808, 0.0, 0.1951, -0.9808, 0.0, 0.0, -1.0, 0.0, 0.0, -1.0, 0.0, 0.0, -1.0, 0.0, 0.0, -1.0, 0.0, -0.1951, -0.9808, 0.0, -0.1951, -0.9808, 0.0, -0.1951, -0.9808, 0.0, -0.1951, -0.9808, 0.0, -0.3827, -0.9239, 0.0, -0.3827, -0.9239, 0.0, -0.3827, -0.9239, 0.0, -0.3827, -0.9239, 0.0, -0.5556, -0.8315, 0.0, -0.5556, -0.8315, 0.0, -0.5556, -0.8315, 0.0, -0.5556, -0.8315, 0.0, -0.7071, -0.7071, 0.0, -0.7071, -0.7071, 0.0, -0.7071, -0.7071, 0.0, -0.7071, -0.7071, 0.0, -0.8315, -0.5556, 0.0, -0.8315, -0.5556, 0.0, -0.8315, -0.5556, 0.0, -0.8315, -0.5556, 0.0, -0.9239, -0.3827, 0.0, -0.9239, -0.3827, 0.0, -0.9239, -0.3827, 0.0, -0.9239, -0.3827, 0.0, -0.9808, -0.1951, 0.0, -0.9808, -0.1951, 0.0, -0.9808, -0.1951, 0.0, -0.9808, -0.1951, 0.0, -1.0, -8.388e-07, 0.0, -1.0, -8.388e-07, 0.0, -1.0, -8.388e-07, 0.0, -1.0, -8.388e-07, 0.0, -0.9808, 0.1951, 0.0, -0.9808, 0.1951, 0.0, -0.9808, 0.1951, 0.0, -0.9808, 0.1951, 0.0, -0.9239, 0.3827, 0.0, -0.9239, 0.3827, 0.0, -0.9239, 0.3827, 0.0, -0.9239, 0.3827, 0.0, -0.8315, 0.5556, 0.0, -0.8315, 0.5556, 0.0, -0.8315, 0.5556, 0.0, -0.8315, 0.5556, 0.0, -0.7071, 0.7071, 0.0, -0.7071, 0.7071, 0.0, -0.7071, 0.7071, 0.0, -0.7071, 0.7071, 0.0, -0.5556, 0.8315, 0.0, -0.5556, 0.8315, 0.0, -0.5556, 0.8315, 0.0, -0.5556, 0.8315, 0.0, -0.3827, 0.9239, 0.0, -0.3827, 0.9239, 0.0, 3.208e-08, 0.0, 1.0, 3.208e-08, 0.0, 1.0, 3.208e-08, 0.0, 1.0, 3.208e-08, 0.0, 1.0, 3.208e-08, 0.0, 1.0, 3.208e-08, 0.0, 1.0, 3.208e-08, 0.0, 1.0, 3.208e-08, 0.0, 1.0, 3.208e-08, 0.0, 1.0, 3.208e-08, 0.0, 1.0, 3.208e-08, 0.0, 1.0, 3.208e-08, 0.0, 1.0, 3.208e-08, 0.0, 1.0, 3.208e-08, 0.0, 1.0, 3.208e-08, 0.0, 1.0, 3.208e-08, 0.0, 1.0, 3.208e-08, 0.0, 1.0, 3.208e-08, 0.0, 1.0, 3.208e-08, 0.0, 1.0, 3.208e-08, 0.0, 1.0, 3.208e-08, 0.0, 1.0, 3.208e-08, 0.0, 1.0, 3.208e-08, 0.0, 1.0, 3.208e-08, 0.0, 1.0, 3.208e-08, 0.0, 1.0, 3.208e-08, 0.0, 1.0, 3.208e-08, 0.0, 1.0, 3.208e-08, 0.0, 1.0, 3.208e-08, 0.0, 1.0, 3.208e-08, 0.0, 1.0, 3.208e-08, 0.0, 1.0, 3.208e-08, 0.0, 1.0, -0.3827, 0.9239, 0.0, -0.3827, 0.9239, 0.0, -0.1951, 0.9808, 0.0, -0.1951, 0.9808, 0.0, -0.1951, 0.9808, 0.0, -0.1951, 0.9808, 0.0, 0.0, 1.0, 0.0, 0.0, 1.0, 0.0, 5.347e-09, 0.0, -1.0, 5.347e-09, 0.0, -1.0, 5.347e-09, 0.0, -1.0, 5.347e-09, 0.0, -1.0, 5.347e-09, 0.0, -1.0, 5.347e-09, 0.0, -1.0, 5.347e-09, 0.0, -1.0, 5.347e-09, 0.0, -1.0, 5.347e-09, 0.0, -1.0, 5.347e-09, 0.0, -1.0, 5.347e-09, 0.0, -1.0, 5.347e-09, 0.0, -1.0, 5.347e-09, 0.0, -1.0, 5.347e-09, 0.0, -1.0, 5.347e-09, 0.0, -1.0, 5.347e-09, 0.0, -1.0, 5.347e-09, 0.0, -1.0, 5.347e-09, 0.0, -1.0, 5.347e-09, 0.0, -1.0, 5.347e-09, 0.0, -1.0, 5.347e-09, 0.0, -1.0, 5.347e-09, 0.0, -1.0, 5.347e-09, 0.0, -1.0, 5.347e-09, 0.0, -1.0, 5.347e-09, 0.0, -1.0, 5.347e-09, 0.0, -1.0, 5.347e-09, 0.0, -1.0, 5.347e-09, 0.0, -1.0, 5.347e-09, 0.0, -1.0, 5.347e-09, 0.0, -1.0, 5.347e-09, 0.0, -1.0, 5.347e-09, 0.0, -1.0])] * 3)])

# ---- objects
ob_shape_indexedfaceset_049 = bpy.data.objects.new('Shape_IndexedFaceSet.049', me_shape_indexedfaceset_049)

# ---- transforms, parenting, visibility, modifiers, constraints
ob_shape_indexedfaceset_049.location = (0.0, 0.0, 0.0)
ob_shape_indexedfaceset_049.scale = (2.54, 2.54, 2.54)

# ---- collection membership
col_collection.objects.link(ob_shape_indexedfaceset_049)

# ---- scene / render settings (as saved in the file)
scene.frame_start = 1; scene.frame_end = 250; scene.frame_set(1)
scene.render.engine = 'BLENDER_EEVEE_NEXT'
scene.cycles.sampling_pattern = 'TABULATED_SOBOL'
scene.cycles.use_light_tree = False
scene.eevee.ray_tracing_options.trace_max_roughness = 0.0
scene.view_settings.view_transform = 'Filmic'
bpy.context.view_layer.update()

# ---- added for rendering (the .blend has no active camera and no usable light): camera, sun
cam_auto = bpy.data.cameras.new('AutoCamera')
cam_auto.lens = 50.0
cam_auto.sensor_width = 36.0
cam_auto.clip_end = 1000.0
ob_auto_camera = bpy.data.objects.new('AutoCamera', cam_auto)
scene.collection.objects.link(ob_auto_camera)
ob_auto_camera.location = (2.67273, -3.20727, 2.45972)
ob_auto_camera.rotation_euler = (1.09748, -7.21219e-08, 0.694738)
scene.camera = ob_auto_camera
light_auto_sun = bpy.data.lights.new('AutoSun', 'SUN')
light_auto_sun.energy = 3.0
light_auto_sun.angle = 0.0523599
ob_auto_sun = bpy.data.objects.new('AutoSun', light_auto_sun)
scene.collection.objects.link(ob_auto_sun)
ob_auto_sun.rotation_euler = (0.872665, 0.174533, 0.523599)
bpy.context.view_layer.update()
